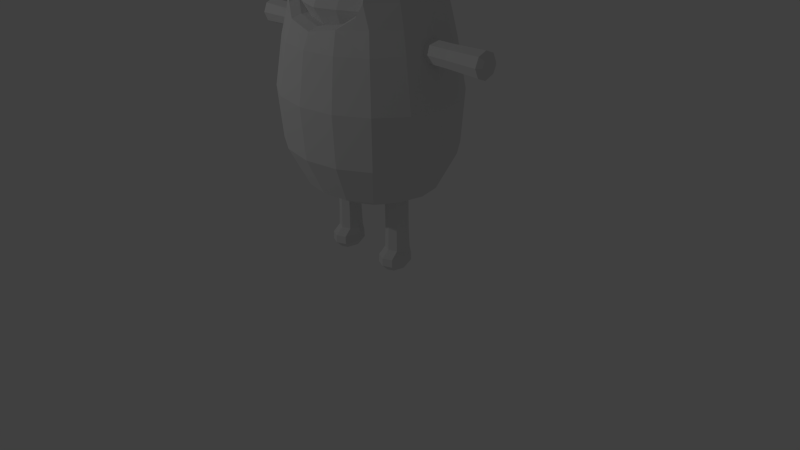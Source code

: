 # Source: player-2.blend  (saved by Blender 2.76.0; exported with 4.5.12 LTS)
import bpy
from mathutils import Matrix  # noqa: F401  (used for matrix-valued properties, if any)

bpy.ops.wm.read_factory_settings(use_empty=True)
scene = bpy.context.scene
scene.name = 'Scene'

# ---- collections
col_collection_1 = bpy.data.collections.new('Collection 1'); scene.collection.children.link(col_collection_1)
col_collection_10 = bpy.data.collections.new('Collection 10'); scene.collection.children.link(col_collection_10)

# ---- materials (node trees are filled in below, after node groups)
mat_player_face_mat = bpy.data.materials.new('Player-Face-Mat')
mat_player_face_mat.alpha_threshold = 0.0
mat_player_face_mat.use_transparent_shadow = False
mat_player_face_mat.roughness = 0.5
mat_player_face_mat.specular_intensity = 0.0
mat_player_body_mat = bpy.data.materials.new('Player-Body-Mat')
mat_player_body_mat.alpha_threshold = 0.0
mat_player_body_mat.use_transparent_shadow = False
mat_player_body_mat.roughness = 0.5
mat_player_body_mat.specular_intensity = 0.0
mat_player_body_mat.line_color = (0.0, 0.0, 0.0, 1.0)

# ---- material node trees

# ---- world
world_world = bpy.data.worlds.new('World'); scene.world = world_world
world_world.color = (0.05088, 0.05088, 0.05088)
world_world.use_sun_shadow = False
world_world.sun_shadow_jitter_overblur = 0.0
world_world.cycles.sampling_method = 'MANUAL'
world_world.cycles.sample_map_resolution = 256

# ---- cameras
cam_camera = bpy.data.cameras.new('Camera')
cam_camera.clip_end = 100.0
cam_camera.lens = 35.0
cam_camera.sensor_width = 32.0
cam_camera.sensor_height = 18.0
cam_camera.ortho_scale = 7.314
cam_camera.dof.focus_distance = 0.0
cam_camera.dof.aperture_fstop = 128.0

# ---- lights
light_lamp = bpy.data.lights.new('Lamp', 'POINT')
light_lamp.transmission_factor = 0.0
light_lamp.cutoff_distance = 30.0
light_lamp.energy = 100.0
light_lamp.shadow_buffer_clip_start = 1.001
light_lamp.shadow_soft_size = 0.1
light_lamp.shadow_maximum_resolution = 0.006
light_lamp.use_absolute_resolution = True
light_lamp.cycles.use_multiple_importance_sampling = False

# ---- meshes
me_cube = bpy.data.meshes.new('Cube')
me_cube.from_pydata([(-0.2781, -0.05047, 4.461), (-0.5139, -0.05047, 4.265), (-0.6715, -0.05047, 4.005), (-0.7032, -0.05158, 3.684), (-0.6715, -0.05047, 3.299), (-0.5499, -0.04923, 3.104), (-0.2781, -0.05047, 2.986), (-0.257, 0.0286, 4.461), (-0.4748, 0.129, 4.265), (-0.6204, 0.196, 4.005), (-0.6497, 0.1695, 3.684), (-0.6204, 0.1333, 3.324), (-0.5081, 0.114, 3.132), (-0.257, 0.09566, 3.019), (-0.1967, 0.129, 4.461), (-0.3928, 0.3144, 4.265), (-0.5133, 0.4383, 4.005), (-0.5375, 0.4463, 3.684), (-0.5133, 0.3756, 3.342), (-0.4205, 0.2858, 3.149), (-0.1967, 0.196, 3.05), (6.131e-06, -0.2577, 2.897), (-0.1064, 0.196, 4.461), (-0.2126, 0.4383, 4.265), (-0.2778, 0.6002, 4.005), (-0.2909, 0.6313, 3.684), (-0.2778, 0.5375, 3.342), (-0.2278, 0.4005, 3.149), (-0.09903, 0.2432, 3.075), (1.445e-08, 0.2196, 4.461), (6.128e-08, 0.4818, 4.265), (1.081e-07, 0.657, 4.005), (9.411e-08, 0.6962, 3.684), (1.081e-07, 0.5943, 3.342), (-0.0005001, 0.4408, 3.149), (6.196e-06, 0.2866, 3.074), (0.1064, 0.196, 4.461), (0.2126, 0.4383, 4.265), (0.2778, 0.6002, 4.005), (0.2909, 0.6313, 3.684), (0.2778, 0.5375, 3.342), (0.2268, 0.4005, 3.149), (0.1064, 0.2631, 3.074), (6.044e-06, -0.08977, 4.53), (0.1967, 0.129, 4.461), (0.3928, 0.3144, 4.265), (0.5133, 0.4383, 4.005), (0.5375, 0.4463, 3.684), (0.5133, 0.3756, 3.342), (0.4195, 0.2858, 3.149), (0.1967, 0.196, 3.05), (0.257, 0.0286, 4.461), (0.4748, 0.129, 4.265), (0.6204, 0.196, 4.005), (0.6497, 0.1695, 3.684), (0.6204, 0.1333, 3.324), (0.5072, 0.114, 3.132), (0.257, 0.09566, 3.019), (0.2782, -0.05047, 4.461), (0.514, -0.05047, 4.265), (0.6715, -0.05047, 4.005), (0.7032, -0.05158, 3.684), (0.6715, -0.05047, 3.299), (0.549, -0.04923, 3.104), (0.2782, -0.05047, 2.986), (0.257, -0.1688, 4.461), (0.4748, -0.2692, 4.265), (0.6204, -0.2818, 4.005), (0.6497, -0.3163, 3.684), (0.6204, -0.3362, 3.287), (0.5072, -0.2915, 3.088), (0.257, -0.2085, 2.96), (0.1967, -0.2692, 4.461), (0.3928, -0.4546, 4.265), (0.5133, -0.524, 4.005), (0.5375, -0.5313, 3.684), (0.5133, -0.5515, 3.275), (0.4195, -0.4632, 3.065), (0.2126, -0.3089, 2.942), (0.1151, -0.3362, 4.461), (0.2126, -0.5785, 4.265), (0.2778, -0.7054, 4.005), (0.2909, -0.6972, 3.684), (0.2778, -0.6726, 3.275), (0.2268, -0.5779, 3.065), (0.1151, -0.4262, 2.942), (-7.921e-08, -0.3598, 4.461), (-2.665e-07, -0.622, 4.265), (-2.899e-07, -0.7622, 4.005), (-3.508e-07, -0.7622, 3.684), (-2.899e-07, -0.7578, 3.275), (-0.0005005, -0.6182, 3.065), (-1.495e-07, -0.4498, 2.942), (-0.1151, -0.3362, 4.461), (-0.2126, -0.5785, 4.265), (-0.2778, -0.7054, 4.005), (-0.2909, -0.6972, 3.684), (-0.2778, -0.6726, 3.275), (-0.2278, -0.5779, 3.065), (-0.1151, -0.4262, 2.942), (-0.1967, -0.2692, 4.461), (-0.3928, -0.4546, 4.265), (-0.5133, -0.524, 4.005), (-0.5375, -0.5313, 3.684), (-0.5133, -0.5515, 3.275), (-0.4205, -0.4632, 3.065), (-0.2126, -0.3089, 2.942), (-0.257, -0.1688, 4.461), (-0.4748, -0.2692, 4.265), (-0.6204, -0.2818, 4.005), (-0.6497, -0.3163, 3.684), (-0.6204, -0.3362, 3.287), (-0.5081, -0.2915, 3.088), (-0.257, -0.2085, 2.96), (-0.6952, -0.01753, 3.409), (-0.6423, 0.1688, 3.422), (-0.5314, 0.4112, 3.431), (-0.2876, 0.5731, 3.431), (1.037e-07, 0.6299, 3.431), (0.2876, 0.5731, 3.431), (0.5314, 0.4112, 3.431), (0.6423, 0.1688, 3.422), (0.6953, -0.01753, 3.409), (0.6647, -0.2752, 3.403), (0.5651, -0.4765, 3.397), (0.2876, -0.6291, 3.397), (-3.222e-07, -0.6996, 3.397), (-0.2876, -0.6291, 3.397), (-0.5651, -0.4765, 3.397), (-0.6647, -0.2752, 3.403), (-0.339, -0.04042, 4.685), (-0.6264, -0.04042, 4.533), (-0.834, -0.04041, 4.09), (-0.8858, 0.009386, 3.565), (-1.142, 0.01587, 1.577), (-0.8739, 0.01587, 1.093), (-0.473, 0.01587, 0.9019), (-0.3132, 0.0784, 4.685), (-0.5787, 0.1791, 4.533), (-0.7705, 0.2519, 4.09), (-0.8184, 0.3168, 3.565), (-1.055, 0.3952, 1.577), (-0.8074, 0.3062, 1.093), (-0.437, 0.173, 0.9019), (-0.2397, 0.1791, 4.685), (-0.4429, 0.3653, 4.533), (-0.5897, 0.4997, 4.09), (-0.6264, 0.5774, 3.565), (-0.8074, 0.7168, 1.577), (-0.6179, 0.5523, 1.093), (-0.3344, 0.3062, 0.9019), (1.954e-07, 0.01587, 0.8298), (-0.1297, 0.2464, 4.685), (-0.2397, 0.4896, 4.533), (-0.3192, 0.6653, 4.09), (-0.339, 0.7516, 3.565), (-0.437, 0.9317, 1.577), (-0.3344, 0.7168, 1.093), (-0.181, 0.3952, 0.9019), (2.201e-07, 0.2701, 4.685), (2.729e-07, 0.5333, 4.533), (3.292e-07, 0.7235, 4.09), (3.257e-07, 0.8127, 3.565), (3.796e-07, 1.007, 1.577), (3.059e-07, 0.7745, 1.093), (3.059e-07, 0.4265, 0.9019), (0.1297, 0.2464, 4.685), (0.2397, 0.4896, 4.533), (0.3192, 0.6653, 4.09), (0.339, 0.7516, 3.565), (0.437, 0.9317, 1.577), (0.3344, 0.7168, 1.093), (0.181, 0.3952, 0.9019), (8.81e-08, -0.04042, 4.772), (0.2397, 0.1791, 4.685), (0.4429, 0.3653, 4.533), (0.5897, 0.4997, 4.09), (0.6264, 0.5774, 3.565), (0.8074, 0.7168, 1.577), (0.6179, 0.5523, 1.093), (0.3344, 0.3062, 0.9019), (0.3132, 0.0784, 4.685), (0.5787, 0.1791, 4.533), (0.7705, 0.2519, 4.09), (0.8184, 0.3168, 3.565), (1.055, 0.3952, 1.577), (0.8074, 0.3062, 1.093), (0.437, 0.173, 0.9019), (0.339, -0.04042, 4.685), (0.6264, -0.04042, 4.533), (0.834, -0.04041, 4.09), (0.8858, 0.009386, 3.565), (1.142, 0.01587, 1.577), (0.8739, 0.01587, 1.093), (0.473, 0.01587, 0.9019), (0.3132, -0.1592, 4.685), (0.5787, -0.26, 4.533), (0.7705, -0.3327, 4.09), (0.8184, -0.298, 3.565), (1.055, -0.3635, 1.577), (0.8074, -0.2745, 1.093), (0.437, -0.1413, 0.9019), (0.2397, -0.26, 4.685), (0.4429, -0.4461, 4.533), (0.5897, -0.5805, 4.09), (0.6264, -0.5587, 3.565), (0.8074, -0.685, 1.577), (0.6179, -0.5206, 1.093), (0.3344, -0.2745, 0.9019), (0.1297, -0.3273, 4.685), (0.2397, -0.5705, 4.533), (-0.662, 0.6119, 3.38), (0.437, -0.8999, 1.577), (0.3344, -0.685, 1.093), (0.181, -0.3635, 0.9019), (1.145e-07, -0.3509, 4.685), (-9.67e-08, -0.6141, 4.533), (-0.865, 0.3337, 3.38), (-2.466e-07, -0.9754, 1.577), (-2.098e-07, -0.7428, 1.093), (-2.56e-08, -0.3947, 0.9019), (-0.1297, -0.3273, 4.685), (-0.2397, -0.5705, 4.533), (-0.9363, 0.01898, 3.38), (-0.437, -0.8999, 1.577), (-0.3344, -0.685, 1.093), (-0.181, -0.3635, 0.9019), (-0.2397, -0.26, 4.685), (-0.4429, -0.4461, 4.533), (-0.5897, -0.5516, 4.09), (-0.6264, -0.5587, 3.565), (-0.8074, -0.685, 1.577), (-0.6179, -0.5206, 1.093), (-0.3344, -0.2745, 0.9019), (-0.3132, -0.1592, 4.685), (-0.5787, -0.26, 4.533), (-0.7705, -0.3327, 4.09), (-0.8184, -0.298, 3.565), (-1.055, -0.3635, 1.577), (-0.8074, -0.2745, 1.093), (-0.437, -0.1413, 0.9019), (-1.195, 0.01587, 2.226), (-1.104, 0.413, 2.226), (-0.8452, 0.7496, 2.226), (-0.4574, 0.9745, 2.226), (3.931e-07, 1.054, 2.226), (0.4574, 0.9745, 2.226), (0.8452, 0.7496, 2.226), (1.104, 0.413, 2.226), (1.195, 0.01587, 2.226), (1.104, -0.3812, 2.226), (0.8452, -0.7179, 2.226), (0.4574, -0.9428, 2.226), (-2.87e-07, -1.022, 2.226), (-0.4574, -0.9428, 2.226), (-0.8452, -0.7179, 2.226), (-1.104, -0.3812, 2.226), (-1.084, 0.01587, 2.841), (-1.001, 0.3758, 2.841), (-0.7662, 0.681, 2.841), (-0.4146, 0.8849, 2.841), (3.687e-07, 0.9565, 2.841), (0.4146, 0.8849, 2.841), (0.7662, 0.681, 2.841), (1.001, 0.3758, 2.841), (1.084, 0.01587, 2.841), (1.001, -0.3441, 2.841), (0.7662, -0.6493, 2.841), (0.4146, -0.8532, 2.841), (-2.584e-07, -0.9248, 2.841), (-0.4146, -0.8532, 2.841), (-0.7662, -0.6492, 2.841), (-1.001, -0.3441, 2.841), (-1.008, 0.0252, 3.114), (-0.931, 0.3633, 3.114), (-0.7125, 0.6499, 3.114), (-0.3856, 0.8414, 3.114), (3.508e-07, 0.9086, 3.114), (0.3856, 0.8414, 3.114), (0.7125, 0.6499, 3.114), (0.931, 0.3633, 3.114), (1.008, 0.0252, 3.114), (0.931, -0.3129, 3.114), (0.7125, -0.5995, 3.114), (0.3776, -0.7755, 3.099), (-2.31e-07, -0.8407, 3.027), (-0.3776, -0.7755, 3.099), (-0.7125, -0.5995, 3.114), (-0.931, -0.3129, 3.114), (-0.7662, -0.04042, 4.349), (-0.7079, 0.2281, 4.349), (-0.5418, 0.4558, 4.349), (-0.2932, 0.6079, 4.349), (3.09e-07, 0.6614, 4.349), (0.2932, 0.6079, 4.349), (0.5418, 0.4558, 4.349), (0.7079, 0.2281, 4.349), (0.7662, -0.04042, 4.349), (0.7079, -0.309, 4.349), (0.5418, -0.5366, 4.349), (0.2932, -0.6888, 4.349), (-1.258e-07, -0.7583, 4.347), (-0.2932, -0.6888, 4.349), (-0.5418, -0.5366, 4.349), (-0.7079, -0.309, 4.349), (-0.8515, -0.01658, 3.828), (-0.7867, 0.2789, 3.828), (-0.6021, 0.5295, 3.828), (-0.3259, 0.6969, 3.828), (3.257e-07, 0.7556, 3.828), (0.3259, 0.6969, 3.828), (0.6021, 0.5295, 3.828), (0.7867, 0.2789, 3.828), (0.8515, -0.01658, 3.828), (0.7867, -0.3121, 3.828), (0.6021, -0.5626, 3.828), (-0.6021, -0.5626, 3.828), (-0.7867, -0.3121, 3.828), (-0.3583, 0.7978, 3.38), (3.367e-07, 0.8631, 3.38), (0.3583, 0.7978, 3.38), (0.662, 0.6119, 3.38), (0.865, 0.3337, 3.38), (0.9363, 0.01898, 3.38), (0.865, -0.2963, 3.38), (0.625, -0.6009, 3.38), (-0.625, -0.6009, 3.38), (-0.865, -0.2963, 3.38), (-0.5674, -0.6567, 3.236), (0.5669, -0.6573, 3.236), (0.3171, -0.7545, 4.079), (-1.139e-07, -0.8219, 4.077), (-0.3171, -0.7545, 4.079), (0.3175, -0.7697, 3.828), (-1.092e-07, -0.8358, 3.828), (-0.3175, -0.7697, 3.828), (0.5888, -0.4497, 3.572), (-0.5888, -0.4497, 3.572), (0.355, -0.6535, 3.134), (-2.394e-06, -0.7148, 3.066), (-0.355, -0.6535, 3.134), (0.566, -0.4534, 3.819), (-0.566, -0.4534, 3.819), (0.5875, -0.4893, 3.398), (-0.5875, -0.4893, 3.398), (-0.5335, -0.5418, 3.262), (0.533, -0.5424, 3.262), (0.2985, -0.6481, 3.819), (-2.28e-06, -0.7102, 3.819), (-0.2985, -0.6481, 3.819), (0.5888, -0.263, 3.572), (-0.5888, -0.263, 3.572), (0.355, -0.4668, 3.134), (-2.394e-06, -0.5281, 3.066), (-0.355, -0.4668, 3.134), (0.566, -0.2667, 3.819), (-0.566, -0.2667, 3.819), (0.5875, -0.3026, 3.398), (-0.5875, -0.3026, 3.398), (-0.5335, -0.3551, 3.262), (0.533, -0.3557, 3.262), (0.2985, -0.4614, 3.819), (-2.28e-06, -0.5235, 3.819), (-0.2985, -0.4614, 3.819), (0.7586, 0.1421, 2.845), (0.7586, 0.1005, 2.945), (0.7586, 9.686e-08, 2.987), (0.7586, -0.1005, 2.945), (0.7586, -0.1421, 2.845), (0.7586, -0.1005, 2.745), (0.7586, 9.686e-08, 2.703), (0.7586, 0.1005, 2.745), (1.176, 0.1421, 2.845), (1.176, 0.1005, 2.945), (1.176, 9.686e-08, 2.987), (1.176, -0.1005, 2.945), (1.176, -0.1421, 2.845), (1.176, -0.1005, 2.745), (1.176, 9.686e-08, 2.703), (1.176, 0.1005, 2.745), (1.236, 0.1421, 2.845), (1.236, 0.1005, 2.945), (1.236, 9.686e-08, 2.987), (1.236, -0.1005, 2.945), (1.236, -0.1421, 2.845), (1.236, -0.1005, 2.745), (1.236, 9.686e-08, 2.703), (1.236, 0.1005, 2.745), (1.291, 0.1421, 2.845), (1.291, 0.1005, 2.945), (1.291, 9.686e-08, 2.987), (1.291, -0.1005, 2.945), (1.291, -0.1421, 2.845), (1.291, -0.1005, 2.745), (1.291, 9.686e-08, 2.703), (1.291, 0.1005, 2.745), (1.351, 0.1421, 2.845), (1.351, 0.1005, 2.945), (1.351, 9.686e-08, 2.987), (1.351, -0.1005, 2.945), (1.351, -0.1421, 2.845), (1.351, -0.1005, 2.745), (1.351, 9.686e-08, 2.703), (1.351, 0.1005, 2.745), (1.797, 0.1585, 2.845), (1.797, 0.112, 2.957), (1.797, -2.235e-08, 3.003), (1.797, -0.112, 2.957), (1.797, -0.1585, 2.845), (1.797, -0.112, 2.733), (1.797, -2.235e-08, 2.687), (1.797, 0.112, 2.733), (1.844, 0.1024, 2.845), (1.844, 0.07243, 2.917), (1.844, -2.235e-08, 2.947), (1.844, -0.07243, 2.917), (1.844, -0.1024, 2.845), (1.844, -0.07243, 2.773), (1.844, -2.235e-08, 2.743), (1.844, 0.07243, 2.773), (1.865, -2.235e-08, 2.845), (-0.7586, 0.1421, 2.845), (-0.7586, 0.1005, 2.945), (-0.7586, 9.686e-08, 2.987), (-0.7586, -0.1005, 2.945), (-0.7586, -0.1421, 2.845), (-0.7586, -0.1005, 2.745), (-0.7586, 9.686e-08, 2.703), (-0.7586, 0.1005, 2.745), (-1.176, 0.1421, 2.845), (-1.176, 0.1005, 2.945), (-1.176, 9.686e-08, 2.987), (-1.176, -0.1005, 2.945), (-1.176, -0.1421, 2.845), (-1.176, -0.1005, 2.745), (-1.176, 9.686e-08, 2.703), (-1.176, 0.1005, 2.745), (-1.236, 0.1421, 2.845), (-1.236, 0.1005, 2.945), (-1.236, 9.686e-08, 2.987), (-1.236, -0.1005, 2.945), (-1.236, -0.1421, 2.845), (-1.236, -0.1005, 2.745), (-1.236, 9.686e-08, 2.703), (-1.236, 0.1005, 2.745), (-1.291, 0.1421, 2.845), (-1.291, 0.1005, 2.945), (-1.291, 9.686e-08, 2.987), (-1.291, -0.1005, 2.945), (-1.291, -0.1421, 2.845), (-1.291, -0.1005, 2.745), (-1.291, 9.686e-08, 2.703), (-1.291, 0.1005, 2.745), (-1.351, 0.1421, 2.845), (-1.351, 0.1005, 2.945), (-1.351, 9.686e-08, 2.987), (-1.351, -0.1005, 2.945), (-1.351, -0.1421, 2.845), (-1.351, -0.1005, 2.745), (-1.351, 9.686e-08, 2.703), (-1.351, 0.1005, 2.745), (-1.797, 0.1585, 2.845), (-1.797, 0.112, 2.957), (-1.797, -2.235e-08, 3.003), (-1.797, -0.112, 2.957), (-1.797, -0.1585, 2.845), (-1.797, -0.112, 2.733), (-1.797, -2.235e-08, 2.687), (-1.797, 0.112, 2.733), (-1.844, 0.1024, 2.845), (-1.844, 0.07243, 2.917), (-1.844, -2.235e-08, 2.947), (-1.844, -0.07243, 2.917), (-1.844, -0.1024, 2.845), (-1.844, -0.07243, 2.773), (-1.844, -2.235e-08, 2.743), (-1.844, 0.07243, 2.773), (-1.865, -2.235e-08, 2.845), (0.4393, 0.1512, 1.497), (0.3388, 0.1096, 1.497), (0.2972, 0.009138, 1.497), (0.3388, -0.09133, 1.497), (0.4393, -0.1329, 1.497), (0.5398, -0.09133, 1.497), (0.5814, 0.009138, 1.497), (0.5398, 0.1096, 1.497), (0.4393, 0.1512, 0.7136), (0.3388, 0.1096, 0.7136), (0.2972, 0.009138, 0.7136), (0.3388, -0.09133, 0.7136), (0.4393, -0.1329, 0.7136), (0.5398, -0.09133, 0.7136), (0.5814, 0.009138, 0.7136), (0.5398, 0.1096, 0.7136), (0.4393, 0.1512, 0.6539), (0.3388, 0.1096, 0.6539), (0.2972, 0.009138, 0.6539), (0.3388, -0.09133, 0.6539), (0.4393, -0.1329, 0.6539), (0.5398, -0.09133, 0.6539), (0.5814, 0.009138, 0.6539), (0.5398, 0.1096, 0.6539), (0.4393, 0.1512, 0.5987), (0.3388, 0.1096, 0.5987), (0.2972, 0.009138, 0.5987), (0.3388, -0.09133, 0.5987), (0.4393, -0.1329, 0.5987), (0.5398, -0.09133, 0.5987), (0.5814, 0.009138, 0.5987), (0.5398, 0.1096, 0.5987), (0.4393, 0.1512, 0.539), (0.3388, 0.1096, 0.539), (0.2972, 0.009138, 0.539), (0.3388, -0.09133, 0.539), (0.4393, -0.1329, 0.539), (0.5398, -0.09133, 0.539), (0.5814, 0.009138, 0.539), (0.5398, 0.1096, 0.539), (0.4393, 0.1794, 0.09644), (0.3189, 0.1296, 0.09644), (0.269, 0.009138, 0.09644), (0.3189, -0.1933, 0.09644), (0.4393, -0.2432, 0.09644), (0.5597, -0.1933, 0.09644), (0.6096, 0.009138, 0.09644), (0.5597, 0.1296, 0.09644), (0.4393, 0.1192, 0.0157), (0.3615, 0.08699, 0.0157), (0.3292, 0.009138, 0.0157), (0.3615, -0.13, 0.0157), (0.4393, -0.1622, 0.0157), (0.5171, -0.13, 0.0157), (0.5494, 0.009138, 0.0157), (0.5171, 0.08699, 0.0157), (0.4393, 0.009138, 0.006353), (0.4393, -0.2401, 0.1974), (0.3217, -0.1913, 0.1974), (0.273, 0.01138, 0.1974), (0.3217, 0.129, 0.1974), (0.5569, 0.129, 0.1974), (0.6056, 0.01138, 0.1974), (0.5569, -0.1913, 0.1974), (0.4393, 0.1777, 0.1974), (0.3322, -0.09801, 0.2819), (0.3322, 0.1163, 0.2819), (0.5908, 0.009138, 0.2819), (0.4393, 0.1607, 0.2819), (0.4393, -0.1424, 0.2819), (0.2878, 0.009138, 0.2819), (0.5464, 0.1163, 0.2819), (0.5464, -0.09801, 0.2819), (-0.4393, 0.1512, 1.497), (-0.5398, 0.1096, 1.497), (-0.5814, 0.009138, 1.497), (-0.5398, -0.09133, 1.497), (-0.4393, -0.1329, 1.497), (-0.3388, -0.09133, 1.497), (-0.2972, 0.009138, 1.497), (-0.3388, 0.1096, 1.497), (-0.4393, 0.1512, 0.7136), (-0.5398, 0.1096, 0.7136), (-0.5814, 0.009138, 0.7136), (-0.5398, -0.09133, 0.7136), (-0.4393, -0.1329, 0.7136), (-0.3388, -0.09133, 0.7136), (-0.2972, 0.009138, 0.7136), (-0.3388, 0.1096, 0.7136), (-0.4393, 0.1512, 0.6539), (-0.5398, 0.1096, 0.6539), (-0.5814, 0.009138, 0.6539), (-0.5398, -0.09133, 0.6539), (-0.4393, -0.1329, 0.6539), (-0.3388, -0.09133, 0.6539), (-0.2972, 0.009138, 0.6539), (-0.3388, 0.1096, 0.6539), (-0.4393, 0.1512, 0.5987), (-0.5398, 0.1096, 0.5987), (-0.5814, 0.009138, 0.5987), (-0.5398, -0.09133, 0.5987), (-0.4393, -0.1329, 0.5987), (-0.3388, -0.09133, 0.5987), (-0.2972, 0.009138, 0.5987), (-0.3388, 0.1096, 0.5987), (-0.4393, 0.1512, 0.539), (-0.5398, 0.1096, 0.539), (-0.5814, 0.009138, 0.539), (-0.5398, -0.09133, 0.539), (-0.4393, -0.1329, 0.539), (-0.3388, -0.09133, 0.539), (-0.2972, 0.009138, 0.539), (-0.3388, 0.1096, 0.539), (-0.4393, 0.1794, 0.09644), (-0.5597, 0.1296, 0.09644), (-0.6096, 0.009138, 0.09644), (-0.5597, -0.1933, 0.09644), (-0.4393, -0.2432, 0.09644), (-0.3189, -0.1933, 0.09644), (-0.269, 0.009138, 0.09644), (-0.3189, 0.1296, 0.09644), (-0.4393, 0.1192, 0.0157), (-0.5171, 0.08699, 0.0157), (-0.5494, 0.009138, 0.0157), (-0.5171, -0.13, 0.0157), (-0.4393, -0.1622, 0.0157), (-0.3615, -0.13, 0.0157), (-0.3292, 0.009138, 0.0157), (-0.3615, 0.08699, 0.0157), (-0.4393, 0.009138, 0.006353), (-0.4393, -0.2401, 0.1974), (-0.5569, -0.1913, 0.1974), (-0.6056, 0.01138, 0.1974), (-0.5569, 0.129, 0.1974), (-0.3217, 0.129, 0.1974), (-0.273, 0.01138, 0.1974), (-0.3217, -0.1913, 0.1974), (-0.4393, 0.1777, 0.1974), (-0.5464, -0.09801, 0.2819), (-0.5464, 0.1163, 0.2819), (-0.2878, 0.009138, 0.2819), (-0.4393, 0.1607, 0.2819), (-0.4393, -0.1424, 0.2819), (-0.5908, 0.009138, 0.2819), (-0.3322, 0.1163, 0.2819), (-0.3322, -0.09801, 0.2819), (0.4231, -0.1371, 4.594), (0.3504, -0.1185, 4.594), (0.3504, 0.005156, 4.594), (0.4231, 0.06946, 4.594), (0.4575, -0.1371, 4.677), (0.4061, -0.1185, 4.728), (0.4061, 0.005156, 4.728), (0.4575, 0.06946, 4.677), (0.5406, -0.1371, 4.711), (0.5406, -0.1185, 4.784), (0.5406, 0.005156, 4.784), (0.5406, 0.06946, 4.711), (0.6237, -0.1371, 4.677), (0.6751, -0.1185, 4.728), (0.6751, 0.005156, 4.728), (0.6237, 0.06946, 4.677), (0.5406, 0.1052, 4.594), (0.6582, -0.1371, 4.594), (0.7308, -0.1185, 4.594), (0.7308, 0.005156, 4.594), (0.6582, 0.06946, 4.594), (0.6237, -0.1371, 4.511), (0.6751, -0.1185, 4.459), (0.6751, 0.005156, 4.459), (0.6237, 0.06946, 4.511), (0.5406, -0.1371, 4.476), (0.5406, -0.1185, 4.404), (0.5406, 0.005156, 4.404), (0.5406, 0.06946, 4.476), (0.5406, -0.09026, 4.594), (0.4575, -0.1371, 4.511), (0.4061, -0.1185, 4.459), (0.4061, 0.005156, 4.459), (0.4575, 0.06946, 4.511), (-0.6582, -0.1371, 4.594), (-0.7308, -0.1185, 4.594), (-0.7308, 0.005156, 4.594), (-0.6582, 0.06946, 4.594), (-0.6237, -0.1371, 4.677), (-0.6751, -0.1185, 4.728), (-0.6751, 0.005156, 4.728), (-0.6237, 0.06946, 4.677), (-0.5406, -0.1371, 4.711), (-0.5406, -0.1185, 4.784), (-0.5406, 0.005156, 4.784), (-0.5406, 0.06946, 4.711), (-0.4575, -0.1371, 4.677), (-0.4061, -0.1185, 4.728), (-0.4061, 0.005156, 4.728), (-0.4575, 0.06946, 4.677), (-0.5406, 0.1052, 4.594), (-0.4231, -0.1371, 4.594), (-0.3504, -0.1185, 4.594), (-0.3504, 0.005156, 4.594), (-0.4231, 0.06946, 4.594), (-0.4575, -0.1371, 4.511), (-0.4061, -0.1185, 4.459), (-0.4061, 0.005156, 4.459), (-0.4575, 0.06946, 4.511), (-0.5406, -0.1371, 4.476), (-0.5406, -0.1185, 4.404), (-0.5406, 0.005156, 4.404), (-0.5406, 0.06946, 4.476), (-0.5406, -0.09026, 4.594), (-0.6237, -0.1371, 4.511), (-0.6751, -0.1185, 4.459), (-0.6751, 0.005156, 4.459), (-0.6237, 0.06946, 4.511), (-0.1581, 0.6383, 1.266), (-0.2557, 0.7334, 1.171), (-0.2557, 0.8509, 1.053), (-0.1581, 0.9459, 0.9582), (-0.1118, 0.7173, 1.345), (-0.1808, 0.8612, 1.299), (-0.1808, 0.9787, 1.181), (-0.1118, 1.025, 1.037), (-2.384e-07, 0.75, 1.378), (-2.384e-07, 0.9142, 1.352), (-2.384e-07, 1.032, 1.234), (-2.384e-07, 1.058, 1.07), (0.1118, 0.7173, 1.345), (0.1808, 0.8612, 1.299), (0.1808, 0.9787, 1.181), (0.1118, 1.025, 1.037), (-2.384e-07, 0.9823, 0.9219), (0.1581, 0.6383, 1.266), (0.2557, 0.7334, 1.171), (0.2557, 0.8509, 1.053), (0.1581, 0.9459, 0.9582), (0.1118, 0.5593, 1.187), (0.1808, 0.6055, 1.043), (0.1808, 0.723, 0.9254), (0.1118, 0.8669, 0.8792), (-2.384e-07, 0.5265, 1.154), (-2.384e-07, 0.5525, 0.9899), (-2.384e-07, 0.67, 0.8724), (-2.384e-07, 0.8342, 0.8464), (-2.384e-07, 0.602, 1.302), (-0.1118, 0.5593, 1.187), (-0.1808, 0.6055, 1.043), (-0.1808, 0.723, 0.9254), (-0.1118, 0.8669, 0.8792)], [], [(6, 5, 12, 13), (114, 3, 10, 115), (2, 1, 8, 9), (5, 4, 11, 12), (3, 2, 9, 10), (1, 0, 7, 8), (9, 8, 15, 16), (12, 11, 18, 19), (10, 9, 16, 17), (8, 7, 14, 15), (13, 12, 19, 20), (115, 10, 17, 116), (19, 18, 26, 27), (17, 16, 24, 25), (15, 14, 22, 23), (20, 19, 27, 28), (116, 17, 25, 117), (16, 15, 23, 24), (23, 22, 29, 30), (28, 27, 34, 35), (117, 25, 32, 118), (24, 23, 30, 31), (27, 26, 33, 34), (25, 24, 31, 32), (35, 34, 41, 42), (118, 32, 39, 119), (31, 30, 37, 38), (34, 33, 40, 41), (32, 31, 38, 39), (30, 29, 36, 37), (41, 40, 48, 49), (39, 38, 46, 47), (37, 36, 44, 45), (42, 41, 49, 50), (119, 39, 47, 120), (38, 37, 45, 46), (49, 48, 55, 56), (47, 46, 53, 54), (45, 44, 51, 52), (50, 49, 56, 57), (120, 47, 54, 121), (46, 45, 52, 53), (57, 56, 63, 64), (121, 54, 61, 122), (53, 52, 59, 60), (56, 55, 62, 63), (54, 53, 60, 61), (52, 51, 58, 59), (122, 61, 68, 123), (60, 59, 66, 67), (63, 62, 69, 70), (61, 60, 67, 68), (59, 58, 65, 66), (64, 63, 70, 71), (70, 69, 76, 77), (68, 67, 74, 75), (66, 65, 72, 73), (71, 70, 77, 78), (123, 68, 75, 124), (67, 66, 73, 74), (75, 74, 81, 82), (73, 72, 79, 80), (78, 77, 84, 85), (124, 75, 82, 125), (74, 73, 80, 81), (77, 76, 83, 84), (85, 84, 91, 92), (125, 82, 89, 126), (81, 80, 87, 88), (84, 83, 90, 91), (82, 81, 88, 89), (80, 79, 86, 87), (88, 87, 94, 95), (91, 90, 97, 98), (89, 88, 95, 96), (87, 86, 93, 94), (92, 91, 98, 99), (126, 89, 96, 127), (98, 97, 104, 105), (96, 95, 102, 103), (94, 93, 100, 101), (99, 98, 105, 106), (127, 96, 103, 128), (95, 94, 101, 102), (101, 100, 107, 108), (106, 105, 112, 113), (128, 103, 110, 129), (102, 101, 108, 109), (105, 104, 111, 112), (103, 102, 109, 110), (0, 43, 7), (21, 6, 13), (7, 43, 14), (21, 13, 20), (21, 20, 28), (14, 43, 22), (22, 43, 29), (21, 28, 35), (29, 43, 36), (21, 35, 42), (36, 43, 44), (21, 42, 50), (44, 43, 51), (21, 50, 57), (51, 43, 58), (21, 57, 64), (58, 43, 65), (21, 64, 71), (21, 71, 78), (65, 43, 72), (72, 43, 79), (21, 78, 85), (79, 43, 86), (21, 85, 92), (86, 43, 93), (21, 92, 99), (21, 99, 106), (93, 43, 100), (100, 43, 107), (21, 106, 113), (113, 112, 5, 6), (129, 110, 3, 114), (109, 108, 1, 2), (107, 43, 0), (21, 113, 6), (112, 111, 4, 5), (110, 109, 2, 3), (108, 107, 0, 1), (111, 129, 114, 4), (104, 128, 129, 111), (97, 127, 128, 104), (90, 126, 127, 97), (83, 125, 126, 90), (76, 124, 125, 83), (69, 123, 124, 76), (62, 122, 123, 69), (55, 121, 122, 62), (48, 120, 121, 55), (40, 119, 120, 48), (33, 118, 119, 40), (26, 117, 118, 33), (18, 116, 117, 26), (11, 115, 116, 18), (4, 114, 115, 11), (305, 132, 139, 306), (131, 130, 137, 138), (136, 135, 142, 143), (223, 133, 140, 217), (289, 131, 138, 290), (135, 134, 141, 142), (143, 142, 149, 150), (217, 140, 147, 211), (290, 138, 145, 291), (142, 141, 148, 149), (306, 139, 146, 307), (138, 137, 144, 145), (149, 148, 156, 157), (307, 146, 154, 308), (145, 144, 152, 153), (150, 149, 157, 158), (211, 147, 155, 318), (291, 145, 153, 292), (157, 156, 163, 164), (308, 154, 161, 309), (153, 152, 159, 160), (158, 157, 164, 165), (318, 155, 162, 319), (292, 153, 160, 293), (165, 164, 171, 172), (319, 162, 169, 320), (293, 160, 167, 294), (164, 163, 170, 171), (309, 161, 168, 310), (160, 159, 166, 167), (320, 169, 177, 321), (294, 167, 175, 295), (171, 170, 178, 179), (310, 168, 176, 311), (167, 166, 174, 175), (172, 171, 179, 180), (179, 178, 185, 186), (311, 176, 183, 312), (175, 174, 181, 182), (180, 179, 186, 187), (321, 177, 184, 322), (295, 175, 182, 296), (312, 183, 190, 313), (182, 181, 188, 189), (187, 186, 193, 194), (322, 184, 191, 323), (296, 182, 189, 297), (186, 185, 192, 193), (194, 193, 200, 201), (323, 191, 198, 324), (297, 189, 196, 298), (193, 192, 199, 200), (313, 190, 197, 314), (189, 188, 195, 196), (298, 196, 203, 299), (200, 199, 206, 207), (314, 197, 204, 315), (196, 195, 202, 203), (201, 200, 207, 208), (324, 198, 205, 325), (207, 206, 212, 213), (203, 202, 209, 210), (208, 207, 213, 214), (299, 203, 210, 300), (210, 209, 215, 216), (214, 213, 219, 220), (300, 210, 216, 301), (213, 212, 218, 219), (220, 219, 225, 226), (301, 216, 222, 302), (219, 218, 224, 225), (283, 282, 324, 325), (216, 215, 221, 222), (225, 224, 231, 232), (281, 280, 322, 323), (222, 221, 227, 228), (226, 225, 232, 233), (302, 222, 228, 303), (232, 231, 238, 239), (316, 229, 236, 317), (228, 227, 234, 235), (233, 232, 239, 240), (326, 230, 237, 327), (303, 228, 235, 304), (130, 173, 137), (151, 136, 143), (137, 173, 144), (151, 143, 150), (144, 173, 152), (151, 150, 158), (152, 173, 159), (151, 158, 165), (159, 173, 166), (151, 165, 172), (166, 173, 174), (151, 172, 180), (151, 180, 187), (174, 173, 181), (181, 173, 188), (151, 187, 194), (188, 173, 195), (151, 194, 201), (195, 173, 202), (151, 201, 208), (151, 208, 214), (202, 173, 209), (209, 173, 215), (151, 214, 220), (215, 173, 221), (151, 220, 226), (221, 173, 227), (151, 226, 233), (227, 173, 234), (151, 233, 240), (240, 239, 135, 136), (327, 237, 133, 223), (304, 235, 131, 289), (234, 173, 130), (151, 240, 136), (239, 238, 134, 135), (317, 236, 132, 305), (235, 234, 130, 131), (238, 256, 241, 134), (231, 255, 256, 238), (224, 254, 255, 231), (218, 253, 254, 224), (212, 252, 253, 218), (206, 251, 252, 212), (199, 250, 251, 206), (192, 249, 250, 199), (185, 248, 249, 192), (178, 247, 248, 185), (170, 246, 247, 178), (163, 245, 246, 170), (156, 244, 245, 163), (148, 243, 244, 156), (141, 242, 243, 148), (134, 241, 242, 141), (256, 272, 257, 241), (255, 271, 272, 256), (254, 270, 271, 255), (253, 269, 270, 254), (252, 268, 269, 253), (251, 267, 268, 252), (250, 266, 267, 251), (249, 265, 266, 250), (248, 264, 265, 249), (247, 263, 264, 248), (246, 262, 263, 247), (245, 261, 262, 246), (244, 260, 261, 245), (243, 259, 260, 244), (242, 258, 259, 243), (241, 257, 258, 242), (272, 288, 273, 257), (271, 287, 288, 272), (270, 286, 287, 271), (269, 285, 286, 270), (268, 284, 285, 269), (267, 283, 284, 268), (266, 282, 283, 267), (265, 281, 282, 266), (264, 280, 281, 265), (263, 279, 280, 264), (262, 278, 279, 263), (261, 277, 278, 262), (260, 276, 277, 261), (259, 275, 276, 260), (258, 274, 275, 259), (257, 273, 274, 258), (236, 304, 289, 132), (229, 303, 304, 236), (279, 278, 320, 321), (277, 276, 318, 319), (275, 274, 217, 211), (273, 288, 327, 223), (197, 298, 299, 204), (190, 297, 298, 197), (183, 296, 297, 190), (176, 295, 296, 183), (168, 294, 295, 176), (161, 293, 294, 168), (154, 292, 293, 161), (146, 291, 292, 154), (139, 290, 291, 146), (132, 289, 290, 139), (237, 317, 305, 133), (230, 316, 317, 237), (198, 314, 315, 205), (191, 313, 314, 198), (184, 312, 313, 191), (177, 311, 312, 184), (169, 310, 311, 177), (162, 309, 310, 169), (155, 308, 309, 162), (147, 307, 308, 155), (140, 306, 307, 147), (133, 305, 306, 140), (286, 328, 287), (284, 283, 329), (325, 329, 283), (326, 287, 328), (288, 287, 326, 327), (274, 273, 223, 217), (276, 275, 211, 318), (278, 277, 319, 320), (280, 279, 321, 322), (282, 281, 323, 324), (300, 301, 331, 330), (302, 303, 229, 332), (301, 302, 332, 331), (299, 300, 330, 204), (330, 331, 334, 333), (331, 332, 335, 334), (204, 330, 333, 315), (332, 229, 316, 335), (335, 316, 342, 349), (286, 285, 339, 340), (285, 284, 338, 339), (334, 335, 349, 348), (333, 334, 348, 347), (205, 315, 341, 336), (326, 328, 345, 344), (316, 230, 337, 342), (325, 205, 336, 343), (328, 286, 340, 345), (230, 326, 344, 337), (284, 329, 346, 338), (329, 325, 343, 346), (315, 333, 347, 341), (338, 346, 360, 352), (336, 341, 355, 350), (344, 345, 359, 358), (342, 337, 351, 356), (346, 343, 357, 360), (340, 339, 353, 354), (348, 349, 363, 362), (339, 338, 352, 353), (347, 348, 362, 361), (343, 336, 350, 357), (341, 347, 361, 355), (337, 344, 358, 351), (349, 342, 356, 363), (345, 340, 354, 359), (365, 366, 374, 373), (379, 372, 380, 387), (370, 371, 379, 378), (368, 369, 377, 376), (366, 367, 375, 374), (364, 365, 373, 372), (371, 364, 372, 379), (369, 370, 378, 377), (367, 368, 376, 375), (382, 383, 391, 390), (377, 378, 386, 385), (375, 376, 384, 383), (373, 374, 382, 381), (378, 379, 387, 386), (376, 377, 385, 384), (374, 375, 383, 382), (372, 373, 381, 380), (394, 395, 403, 402), (380, 381, 389, 388), (387, 380, 388, 395), (385, 386, 394, 393), (383, 384, 392, 391), (381, 382, 390, 389), (386, 387, 395, 394), (384, 385, 393, 392), (399, 400, 408, 407), (392, 393, 401, 400), (390, 391, 399, 398), (388, 389, 397, 396), (395, 388, 396, 403), (393, 394, 402, 401), (391, 392, 400, 399), (389, 390, 398, 397), (411, 404, 412, 419), (397, 398, 406, 405), (402, 403, 411, 410), (400, 401, 409, 408), (398, 399, 407, 406), (396, 397, 405, 404), (403, 396, 404, 411), (401, 402, 410, 409), (409, 410, 418, 417), (407, 408, 416, 415), (405, 406, 414, 413), (410, 411, 419, 418), (408, 409, 417, 416), (406, 407, 415, 414), (404, 405, 413, 412), (416, 417, 420), (414, 415, 420), (412, 413, 420), (419, 412, 420), (417, 418, 420), (415, 416, 420), (413, 414, 420), (418, 419, 420), (422, 430, 431, 423), (436, 444, 437, 429), (427, 435, 436, 428), (425, 433, 434, 426), (423, 431, 432, 424), (421, 429, 430, 422), (428, 436, 429, 421), (426, 434, 435, 427), (424, 432, 433, 425), (439, 447, 448, 440), (434, 442, 443, 435), (432, 440, 441, 433), (430, 438, 439, 431), (435, 443, 444, 436), (433, 441, 442, 434), (431, 439, 440, 432), (429, 437, 438, 430), (451, 459, 460, 452), (437, 445, 446, 438), (444, 452, 445, 437), (442, 450, 451, 443), (440, 448, 449, 441), (438, 446, 447, 439), (443, 451, 452, 444), (441, 449, 450, 442), (456, 464, 465, 457), (449, 457, 458, 450), (447, 455, 456, 448), (445, 453, 454, 446), (452, 460, 453, 445), (450, 458, 459, 451), (448, 456, 457, 449), (446, 454, 455, 447), (468, 476, 469, 461), (454, 462, 463, 455), (459, 467, 468, 460), (457, 465, 466, 458), (455, 463, 464, 456), (453, 461, 462, 454), (460, 468, 461, 453), (458, 466, 467, 459), (466, 474, 475, 467), (464, 472, 473, 465), (462, 470, 471, 463), (467, 475, 476, 468), (465, 473, 474, 466), (463, 471, 472, 464), (461, 469, 470, 462), (473, 477, 474), (471, 477, 472), (469, 477, 470), (476, 477, 469), (474, 477, 475), (472, 477, 473), (470, 477, 471), (475, 477, 476), (479, 487, 488, 480), (493, 501, 494, 486), (484, 492, 493, 485), (482, 490, 491, 483), (480, 488, 489, 481), (478, 486, 487, 479), (485, 493, 486, 478), (483, 491, 492, 484), (481, 489, 490, 482), (496, 504, 505, 497), (491, 499, 500, 492), (489, 497, 498, 490), (487, 495, 496, 488), (492, 500, 501, 493), (490, 498, 499, 491), (488, 496, 497, 489), (486, 494, 495, 487), (508, 516, 517, 509), (494, 502, 503, 495), (501, 509, 502, 494), (499, 507, 508, 500), (497, 505, 506, 498), (495, 503, 504, 496), (500, 508, 509, 501), (498, 506, 507, 499), (536, 521, 522, 535), (506, 514, 515, 507), (504, 512, 513, 505), (502, 510, 511, 503), (509, 517, 510, 502), (507, 515, 516, 508), (505, 513, 514, 506), (503, 511, 512, 504), (525, 533, 526, 518), (538, 519, 520, 537), (540, 524, 525, 539), (535, 522, 523, 541), (537, 520, 521, 536), (542, 518, 519, 538), (539, 525, 518, 542), (541, 523, 524, 540), (523, 531, 532, 524), (521, 529, 530, 522), (519, 527, 528, 520), (524, 532, 533, 525), (522, 530, 531, 523), (520, 528, 529, 521), (518, 526, 527, 519), (530, 534, 531), (528, 534, 529), (526, 534, 527), (533, 534, 526), (531, 534, 532), (529, 534, 530), (527, 534, 528), (532, 534, 533), (550, 541, 540, 545), (549, 539, 542, 546), (546, 542, 538, 544), (548, 537, 536, 543), (547, 535, 541, 550), (545, 540, 539, 549), (544, 538, 537, 548), (543, 536, 535, 547), (513, 543, 547, 514), (511, 544, 548, 512), (516, 545, 549, 517), (514, 547, 550, 515), (512, 548, 543, 513), (510, 546, 544, 511), (517, 549, 546, 510), (515, 550, 545, 516), (552, 560, 561, 553), (566, 574, 567, 559), (557, 565, 566, 558), (555, 563, 564, 556), (553, 561, 562, 554), (551, 559, 560, 552), (558, 566, 559, 551), (556, 564, 565, 557), (554, 562, 563, 555), (569, 577, 578, 570), (564, 572, 573, 565), (562, 570, 571, 563), (560, 568, 569, 561), (565, 573, 574, 566), (563, 571, 572, 564), (561, 569, 570, 562), (559, 567, 568, 560), (581, 589, 590, 582), (567, 575, 576, 568), (574, 582, 575, 567), (572, 580, 581, 573), (570, 578, 579, 571), (568, 576, 577, 569), (573, 581, 582, 574), (571, 579, 580, 572), (609, 594, 595, 608), (579, 587, 588, 580), (577, 585, 586, 578), (575, 583, 584, 576), (582, 590, 583, 575), (580, 588, 589, 581), (578, 586, 587, 579), (576, 584, 585, 577), (598, 606, 599, 591), (611, 592, 593, 610), (613, 597, 598, 612), (608, 595, 596, 614), (610, 593, 594, 609), (615, 591, 592, 611), (612, 598, 591, 615), (614, 596, 597, 613), (596, 604, 605, 597), (594, 602, 603, 595), (592, 600, 601, 593), (597, 605, 606, 598), (595, 603, 604, 596), (593, 601, 602, 594), (591, 599, 600, 592), (603, 607, 604), (601, 607, 602), (599, 607, 600), (606, 607, 599), (604, 607, 605), (602, 607, 603), (600, 607, 601), (605, 607, 606), (623, 614, 613, 618), (622, 612, 615, 619), (619, 615, 611, 617), (621, 610, 609, 616), (620, 608, 614, 623), (618, 613, 612, 622), (617, 611, 610, 621), (616, 609, 608, 620), (586, 616, 620, 587), (584, 617, 621, 585), (589, 618, 622, 590), (587, 620, 623, 588), (585, 621, 616, 586), (583, 619, 617, 584), (590, 622, 619, 583), (588, 623, 618, 589), (627, 626, 630, 631), (625, 624, 628, 629), (626, 625, 629, 630), (631, 630, 634, 635), (629, 628, 632, 633), (630, 629, 633, 634), (635, 634, 638, 639), (633, 632, 636, 637), (634, 633, 637, 638), (639, 638, 643, 644), (637, 636, 641, 642), (638, 637, 642, 643), (644, 643, 647, 648), (642, 641, 645, 646), (643, 642, 646, 647), (648, 647, 651, 652), (646, 645, 649, 650), (647, 646, 650, 651), (652, 651, 656, 657), (650, 649, 654, 655), (651, 650, 655, 656), (640, 627, 631), (624, 653, 628), (628, 653, 632), (640, 631, 635), (632, 653, 636), (640, 635, 639), (636, 653, 641), (640, 639, 644), (641, 653, 645), (640, 644, 648), (645, 653, 649), (640, 648, 652), (649, 653, 654), (640, 652, 657), (654, 653, 624), (657, 656, 626, 627), (655, 654, 624, 625), (640, 657, 627), (656, 655, 625, 626), (661, 660, 664, 665), (659, 658, 662, 663), (660, 659, 663, 664), (665, 664, 668, 669), (663, 662, 666, 667), (664, 663, 667, 668), (669, 668, 672, 673), (667, 666, 670, 671), (668, 667, 671, 672), (673, 672, 677, 678), (671, 670, 675, 676), (672, 671, 676, 677), (678, 677, 681, 682), (676, 675, 679, 680), (677, 676, 680, 681), (682, 681, 685, 686), (680, 679, 683, 684), (681, 680, 684, 685), (686, 685, 690, 691), (684, 683, 688, 689), (685, 684, 689, 690), (674, 661, 665), (658, 687, 662), (662, 687, 666), (674, 665, 669), (666, 687, 670), (674, 669, 673), (670, 687, 675), (674, 673, 678), (675, 687, 679), (674, 678, 682), (679, 687, 683), (674, 682, 686), (683, 687, 688), (674, 686, 691), (688, 687, 658), (691, 690, 660, 661), (689, 688, 658, 659), (674, 691, 661), (690, 689, 659, 660), (694, 693, 697, 698), (695, 694, 698, 699), (693, 692, 696, 697), (698, 697, 701, 702), (699, 698, 702, 703), (697, 696, 700, 701), (702, 701, 705, 706), (703, 702, 706, 707), (701, 700, 704, 705), (706, 705, 710, 711), (707, 706, 711, 712), (705, 704, 709, 710), (711, 710, 714, 715), (712, 711, 715, 716), (710, 709, 713, 714), (715, 714, 718, 719), (716, 715, 719, 720), (714, 713, 717, 718), (719, 718, 723, 724), (720, 719, 724, 725), (718, 717, 722, 723), (708, 695, 699), (692, 721, 696), (708, 699, 703), (696, 721, 700), (708, 703, 707), (700, 721, 704), (708, 707, 712), (704, 721, 709), (708, 712, 716), (709, 721, 713), (708, 716, 720), (713, 721, 717), (708, 720, 725), (717, 721, 722), (708, 725, 695), (724, 723, 693, 694), (722, 721, 692), (725, 724, 694, 695), (723, 722, 692, 693)])
me_cube.polygons.foreach_set('material_index', [0, 0, 0, 0, 0, 0, 0, 0, 0, 0, 0, 0, 0, 0, 0, 0, 0, 0, 0, 0, 0, 0, 0, 0, 0, 0, 0, 0, 0, 0, 0, 0, 0, 0, 0, 0, 0, 0, 0, 0, 0, 0, 0, 0, 0, 0, 0, 0, 0, 0, 0, 0, 0, 0, 0, 0, 0, 0, 0, 0, 0, 0, 0, 0, 0, 0, 0, 0, 0, 0, 0, 0, 0, 0, 0, 0, 0, 0, 0, 0, 0, 0, 0, 0, 0, 0, 0, 0, 0, 0, 0, 0, 0, 0, 0, 0, 0, 0, 0, 0, 0, 0, 0, 0, 0, 0, 0, 0, 0, 0, 0, 0, 0, 0, 0, 0, 0, 0, 0, 0, 0, 0, 0, 0, 0, 0, 0, 0, 0, 0, 0, 0, 0, 0, 0, 0, 0, 0, 0, 0, 0, 0, 0, 0, 1, 1, 1, 1, 1, 1, 1, 1, 1, 1, 1, 1, 1, 1, 1, 1, 1, 1, 1, 1, 1, 1, 1, 1, 1, 1, 1, 1, 1, 1, 1, 1, 1, 1, 1, 1, 1, 1, 1, 1, 1, 1, 1, 1, 1, 1, 1, 1, 1, 1, 1, 1, 1, 1, 1, 1, 1, 1, 1, 1, 1, 1, 1, 1, 1, 1, 1, 1, 1, 1, 1, 1, 1, 1, 1, 1, 1, 1, 1, 1, 1, 1, 1, 1, 1, 1, 1, 1, 1, 1, 1, 1, 1, 1, 1, 1, 1, 1, 1, 1, 1, 1, 1, 1, 1, 1, 1, 1, 1, 1, 1, 1, 1, 1, 1, 1, 1, 1, 1, 1, 1, 1, 1, 1, 1, 1, 1, 1, 1, 1, 1, 1, 1, 1, 1, 1, 1, 1, 1, 1, 1, 1, 1, 1, 1, 1, 1, 1, 1, 1, 1, 1, 1, 1, 1, 1, 1, 1, 1, 1, 1, 1, 1, 1, 1, 1, 1, 1, 1, 1, 1, 1, 1, 1, 1, 1, 1, 1, 1, 1, 1, 1, 1, 1, 1, 1, 1, 1, 1, 1, 1, 1, 1, 1, 1, 1, 1, 1, 1, 1, 1, 1, 1, 1, 1, 1, 1, 1, 1, 1, 1, 1, 1, 1, 1, 1, 1, 1, 1, 1, 1, 1, 1, 1, 1, 1, 1, 1, 1, 1, 1, 1, 1, 1, 1, 1, 1, 1, 1, 1, 1, 1, 1, 1, 1, 1, 1, 1, 1, 1, 1, 1, 1, 1, 1, 1, 1, 1, 1, 1, 1, 1, 1, 1, 1, 1, 1, 1, 1, 1, 1, 1, 1, 1, 1, 1, 1, 1, 1, 1, 1, 1, 1, 1, 1, 1, 1, 1, 1, 1, 1, 1, 1, 1, 1, 1, 1, 1, 1, 1, 1, 1, 1, 1, 1, 1, 1, 1, 1, 1, 1, 1, 1, 1, 1, 1, 1, 1, 1, 1, 1, 1, 1, 1, 1, 1, 1, 1, 1, 1, 1, 1, 1, 1, 1, 1, 1, 1, 1, 1, 1, 1, 1, 1, 1, 1, 1, 1, 1, 1, 1, 1, 1, 1, 1, 1, 1, 1, 1, 1, 1, 1, 1, 1, 1, 1, 1, 1, 1, 1, 1, 1, 1, 1, 1, 1, 1, 1, 1, 1, 1, 1, 1, 1, 1, 1, 1, 1, 1, 1, 1, 1, 1, 1, 1, 1, 1, 1, 1, 1, 1, 1, 1, 1, 1, 1, 1, 1, 1, 1, 1, 1, 1, 1, 1, 1, 1, 1, 1, 1, 1, 1, 1, 1, 1, 1, 1, 1, 1, 1, 1, 1, 1, 1, 1, 1, 1, 1, 1, 1, 1, 1, 1, 1, 1, 1, 1, 1, 1, 1, 1, 1, 1, 1, 1, 1, 1, 1, 1, 1, 1, 1, 1, 1, 1, 1, 1, 1, 1, 1, 1, 1, 1, 1, 1, 1, 1, 1, 1, 1, 1, 1, 1, 1, 1, 1, 1, 1, 1, 1, 1, 1, 1, 1, 1, 1, 1, 1, 1, 1, 1, 1, 1, 1, 1, 1, 1, 1, 1, 1, 1, 1, 1, 1, 1, 1, 1, 1, 1, 1, 1, 1, 1, 1, 1, 1, 1, 1, 1, 1, 1, 1, 1, 1, 1, 1, 1, 1, 1, 1, 1, 1, 1, 1, 1, 1, 1, 1, 1, 1, 1, 1, 1, 1, 1, 1, 1, 1, 1, 1, 1, 1, 1, 1, 1, 1, 1, 1, 1, 1, 1, 1, 1, 1, 1, 1, 1, 1, 1, 1, 1, 1, 1, 1, 1, 1, 1, 1, 1, 1, 1, 1, 1, 1, 1, 1, 1, 1, 1, 1, 1, 1, 1, 1, 1, 1, 1, 1, 1, 1, 1, 1, 1, 1, 1, 1, 1, 1, 1, 1])
_uv = me_cube.uv_layers.new(name='UVMap')
_uv.uv.foreach_set('vector', [0.853, 0.03231, 0.9262, 0.09988, 0.8583, 0.09988, 0.8186, 0.03231, 0.9475, 0.2167, 0.9475, 0.2582, 0.8441, 0.2582, 0.8492, 0.2167, 0.9285, 0.3457, 0.882, 0.4196, 0.8146, 0.4196, 0.8398, 0.3457, 0.9262, 0.09988, 0.9475, 0.1751, 0.8543, 0.1751, 0.8583, 0.09988, 0.9475, 0.2582, 0.9285, 0.3457, 0.8398, 0.3457, 0.8441, 0.2582, 0.882, 0.4196, 0.8141, 0.4854, 0.7777, 0.4854, 0.8146, 0.4196, 0.8398, 0.3457, 0.8146, 0.4196, 0.7486, 0.4196, 0.7583, 0.3457, 0.8583, 0.09988, 0.8543, 0.1751, 0.771, 0.1751, 0.7899, 0.09988, 0.8441, 0.2582, 0.8398, 0.3457, 0.7583, 0.3457, 0.7552, 0.2582, 0.8146, 0.4196, 0.7777, 0.4854, 0.7381, 0.4854, 0.7486, 0.4196, 0.8186, 0.03231, 0.8583, 0.09988, 0.7899, 0.09988, 0.7796, 0.03231, 0.8492, 0.2167, 0.8441, 0.2582, 0.7552, 0.2582, 0.7631, 0.2167, 0.7899, 0.09988, 0.771, 0.1751, 0.689, 0.1751, 0.719, 0.09988, 0.7552, 0.2582, 0.7583, 0.3457, 0.676, 0.3457, 0.6709, 0.2582, 0.7486, 0.4196, 0.7381, 0.4854, 0.6976, 0.4854, 0.6819, 0.4196, 0.7796, 0.03231, 0.7899, 0.09988, 0.719, 0.09988, 0.7398, 0.03231, 0.7631, 0.2167, 0.7552, 0.2582, 0.6709, 0.2582, 0.68, 0.2167, 0.7583, 0.3457, 0.7486, 0.4196, 0.6819, 0.4196, 0.676, 0.3457, 0.6819, 0.4196, 0.6976, 0.4854, 0.6589, 0.4854, 0.6126, 0.4196, 0.7398, 0.03231, 0.719, 0.09988, 0.6429, 0.09988, 0.7045, 0.03231, 0.68, 0.2167, 0.6709, 0.2582, 0.5817, 0.2582, 0.5907, 0.2167, 0.676, 0.3457, 0.6819, 0.4196, 0.6126, 0.4196, 0.5829, 0.3457, 0.719, 0.09988, 0.689, 0.1751, 0.5998, 0.1751, 0.6429, 0.09988, 0.6709, 0.2582, 0.676, 0.3457, 0.5829, 0.3457, 0.5817, 0.2582, 0.441, 0.03231, 0.5025, 0.09988, 0.4266, 0.09988, 0.4058, 0.03231, 0.5546, 0.2167, 0.5635, 0.2582, 0.4748, 0.2582, 0.4657, 0.2167, 0.5623, 0.3457, 0.5344, 0.4196, 0.4625, 0.4196, 0.4704, 0.3457, 0.5025, 0.09988, 0.5456, 0.1751, 0.4566, 0.1751, 0.4266, 0.09988, 0.5635, 0.2582, 0.5623, 0.3457, 0.4704, 0.3457, 0.4748, 0.2582, 0.5344, 0.4196, 0.4837, 0.4854, 0.4441, 0.4854, 0.4625, 0.4196, 0.4266, 0.09988, 0.4566, 0.1751, 0.3747, 0.1751, 0.3557, 0.09988, 0.4748, 0.2582, 0.4704, 0.3457, 0.3881, 0.3457, 0.3907, 0.2582, 0.4625, 0.4196, 0.4441, 0.4854, 0.4033, 0.4854, 0.3952, 0.4196, 0.4058, 0.03231, 0.4266, 0.09988, 0.3557, 0.09988, 0.3659, 0.03231, 0.4657, 0.2167, 0.4748, 0.2582, 0.3907, 0.2582, 0.3827, 0.2167, 0.4704, 0.3457, 0.4625, 0.4196, 0.3952, 0.4196, 0.3881, 0.3457, 0.3557, 0.09988, 0.3747, 0.1751, 0.2913, 0.1751, 0.2872, 0.09988, 0.3907, 0.2582, 0.3881, 0.3457, 0.3068, 0.3457, 0.3018, 0.2582, 0.3952, 0.4196, 0.4033, 0.4854, 0.3634, 0.4854, 0.3296, 0.4196, 0.3659, 0.03231, 0.3557, 0.09988, 0.2872, 0.09988, 0.3269, 0.03231, 0.3827, 0.2167, 0.3907, 0.2582, 0.3018, 0.2582, 0.2966, 0.2167, 0.3881, 0.3457, 0.3952, 0.4196, 0.3296, 0.4196, 0.3068, 0.3457, 0.3269, 0.03231, 0.2872, 0.09988, 0.2192, 0.09988, 0.2925, 0.03231, 0.2966, 0.2167, 0.3018, 0.2582, 0.1978, 0.2582, 0.1978, 0.2167, 0.3068, 0.3457, 0.3296, 0.4196, 0.2647, 0.4196, 0.2173, 0.3457, 0.2872, 0.09988, 0.2913, 0.1751, 0.1978, 0.1751, 0.2192, 0.09988, 0.3018, 0.2582, 0.3068, 0.3457, 0.2173, 0.3457, 0.1978, 0.2582, 0.3296, 0.4196, 0.3634, 0.4854, 0.3275, 0.4854, 0.2647, 0.4196, 0.8249, 0.7009, 0.8243, 0.7985, 0.7253, 0.7985, 0.7194, 0.7009, 0.8161, 0.8583, 0.7782, 0.9182, 0.6938, 0.9182, 0.728, 0.8583, 0.7625, 0.5984, 0.8255, 0.6737, 0.7136, 0.6737, 0.6896, 0.5984, 0.8243, 0.7985, 0.8161, 0.8583, 0.728, 0.8583, 0.7253, 0.7985, 0.7782, 0.9182, 0.6633, 0.9839, 0.6209, 0.9839, 0.6938, 0.9182, 0.6919, 0.5309, 0.7625, 0.5984, 0.6896, 0.5984, 0.6482, 0.5309, 0.6896, 0.5984, 0.7136, 0.6737, 0.632, 0.6737, 0.6198, 0.5984, 0.7253, 0.7985, 0.728, 0.8583, 0.6374, 0.8583, 0.6416, 0.7985, 0.6938, 0.9182, 0.6209, 0.9839, 0.5746, 0.9839, 0.6175, 0.9182, 0.6482, 0.5309, 0.6896, 0.5984, 0.6198, 0.5984, 0.5967, 0.5309, 0.7194, 0.7009, 0.7253, 0.7985, 0.6416, 0.7985, 0.6368, 0.7009, 0.728, 0.8583, 0.6938, 0.9182, 0.6175, 0.9182, 0.6374, 0.8583, 0.6416, 0.7985, 0.6374, 0.8583, 0.5555, 0.8583, 0.5611, 0.7985, 0.6175, 0.9182, 0.5746, 0.9839, 0.5269, 0.9839, 0.5476, 0.9182, 0.5967, 0.5309, 0.6198, 0.5984, 0.5529, 0.5984, 0.5424, 0.5309, 0.6368, 0.7009, 0.6416, 0.7985, 0.5611, 0.7985, 0.5586, 0.7009, 0.6374, 0.8583, 0.6175, 0.9182, 0.5476, 0.9182, 0.5555, 0.8583, 0.6198, 0.5984, 0.632, 0.6737, 0.556, 0.6737, 0.5529, 0.5984, 0.5424, 0.5309, 0.5529, 0.5984, 0.4861, 0.5984, 0.4861, 0.5309, 0.5586, 0.7009, 0.5611, 0.7985, 0.4849, 0.7985, 0.4852, 0.7009, 0.5555, 0.8583, 0.5476, 0.9182, 0.4816, 0.9182, 0.4836, 0.8583, 0.5529, 0.5984, 0.556, 0.6737, 0.4856, 0.6737, 0.4861, 0.5984, 0.5611, 0.7985, 0.5555, 0.8583, 0.4836, 0.8583, 0.4849, 0.7985, 0.5476, 0.9182, 0.5269, 0.9839, 0.479, 0.9839, 0.4816, 0.9182, 0.4836, 0.8583, 0.4816, 0.9182, 0.4158, 0.9182, 0.4122, 0.8583, 0.4861, 0.5984, 0.4856, 0.6737, 0.4154, 0.6737, 0.4194, 0.5984, 0.4849, 0.7985, 0.4836, 0.8583, 0.4122, 0.8583, 0.409, 0.7985, 0.4816, 0.9182, 0.479, 0.9839, 0.4315, 0.9839, 0.4158, 0.9182, 0.4861, 0.5309, 0.4861, 0.5984, 0.4194, 0.5984, 0.4299, 0.5309, 0.4852, 0.7009, 0.4849, 0.7985, 0.409, 0.7985, 0.4122, 0.7009, 0.4194, 0.5984, 0.4154, 0.6737, 0.3403, 0.6737, 0.3531, 0.5984, 0.409, 0.7985, 0.4122, 0.8583, 0.3321, 0.8583, 0.3297, 0.7985, 0.4158, 0.9182, 0.4315, 0.9839, 0.3847, 0.9839, 0.3478, 0.9182, 0.4299, 0.5309, 0.4194, 0.5984, 0.3531, 0.5984, 0.3759, 0.5309, 0.4122, 0.7009, 0.409, 0.7985, 0.3297, 0.7985, 0.335, 0.7009, 0.4122, 0.8583, 0.4158, 0.9182, 0.3478, 0.9182, 0.3321, 0.8583, 0.3478, 0.9182, 0.3847, 0.9839, 0.3397, 0.9839, 0.2747, 0.9182, 0.3759, 0.5309, 0.3531, 0.5984, 0.2839, 0.5984, 0.3248, 0.5309, 0.335, 0.7009, 0.3297, 0.7985, 0.2479, 0.7985, 0.2539, 0.7009, 0.3321, 0.8583, 0.3478, 0.9182, 0.2747, 0.9182, 0.2443, 0.8583, 0.3531, 0.5984, 0.3403, 0.6737, 0.2598, 0.6737, 0.2839, 0.5984, 0.3297, 0.7985, 0.3321, 0.8583, 0.2443, 0.8583, 0.2479, 0.7985, 0.05974, 0.4194, 0.1192, 0.3797, 0.07947, 0.4391, 0.8184, 0.01579, 0.853, 0.03231, 0.8186, 0.03231, 0.07947, 0.4391, 0.1192, 0.3797, 0.1052, 0.4498, 0.8184, 0.01579, 0.8186, 0.03231, 0.7796, 0.03231, 0.8184, 0.01579, 0.7796, 0.03231, 0.7398, 0.03231, 0.1052, 0.4498, 0.1192, 0.3797, 0.1331, 0.4498, 0.1331, 0.4498, 0.1192, 0.3797, 0.1589, 0.4391, 0.8184, 0.01579, 0.7398, 0.03231, 0.7045, 0.03231, 0.1589, 0.4391, 0.1192, 0.3797, 0.1786, 0.4194, 0.3272, 0.01579, 0.441, 0.03231, 0.4058, 0.03231, 0.1786, 0.4194, 0.1192, 0.3797, 0.1893, 0.3936, 0.3272, 0.01579, 0.4058, 0.03231, 0.3659, 0.03231, 0.1893, 0.3936, 0.1192, 0.3797, 0.1893, 0.3657, 0.3272, 0.01579, 0.3659, 0.03231, 0.3269, 0.03231, 0.1893, 0.3657, 0.1192, 0.3797, 0.1786, 0.34, 0.3272, 0.01579, 0.3269, 0.03231, 0.2925, 0.03231, 0.1786, 0.34, 0.1192, 0.3797, 0.1589, 0.3202, 0.4864, 0.5143, 0.6919, 0.5309, 0.6482, 0.5309, 0.4864, 0.5143, 0.6482, 0.5309, 0.5967, 0.5309, 0.1589, 0.3202, 0.1192, 0.3797, 0.1331, 0.3096, 0.1331, 0.3096, 0.1192, 0.3797, 0.1052, 0.3096, 0.4864, 0.5143, 0.5967, 0.5309, 0.5424, 0.5309, 0.1052, 0.3096, 0.1192, 0.3797, 0.07947, 0.3202, 0.4864, 0.5143, 0.5424, 0.5309, 0.4861, 0.5309, 0.07947, 0.3202, 0.1192, 0.3797, 0.05974, 0.34, 0.4864, 0.5143, 0.4861, 0.5309, 0.4299, 0.5309, 0.4864, 0.5143, 0.4299, 0.5309, 0.3759, 0.5309, 0.05974, 0.34, 0.1192, 0.3797, 0.04906, 0.3657, 0.04906, 0.3657, 0.1192, 0.3797, 0.04906, 0.3936, 0.4864, 0.5143, 0.3759, 0.5309, 0.3248, 0.5309, 0.3248, 0.5309, 0.2839, 0.5984, 0.212, 0.5984, 0.2816, 0.5309, 0.2539, 0.7009, 0.2479, 0.7985, 0.1514, 0.7985, 0.1506, 0.7009, 0.2443, 0.8583, 0.2747, 0.9182, 0.1949, 0.9182, 0.1595, 0.8583, 0.04906, 0.3936, 0.1192, 0.3797, 0.05974, 0.4194, 0.4864, 0.5143, 0.3248, 0.5309, 0.2816, 0.5309, 0.2839, 0.5984, 0.2598, 0.6737, 0.1499, 0.6737, 0.212, 0.5984, 0.2479, 0.7985, 0.2443, 0.8583, 0.1595, 0.8583, 0.1514, 0.7985, 0.2747, 0.9182, 0.3397, 0.9839, 0.2995, 0.9839, 0.1949, 0.9182, 0.2598, 0.6737, 0.2539, 0.7009, 0.1506, 0.7009, 0.1499, 0.6737, 0.3403, 0.6737, 0.335, 0.7009, 0.2539, 0.7009, 0.2598, 0.6737, 0.4154, 0.6737, 0.4122, 0.7009, 0.335, 0.7009, 0.3403, 0.6737, 0.4856, 0.6737, 0.4852, 0.7009, 0.4122, 0.7009, 0.4154, 0.6737, 0.556, 0.6737, 0.5586, 0.7009, 0.4852, 0.7009, 0.4856, 0.6737, 0.632, 0.6737, 0.6368, 0.7009, 0.5586, 0.7009, 0.556, 0.6737, 0.7136, 0.6737, 0.7194, 0.7009, 0.6368, 0.7009, 0.632, 0.6737, 0.8255, 0.6737, 0.8249, 0.7009, 0.7194, 0.7009, 0.7136, 0.6737, 0.2913, 0.1751, 0.2966, 0.2167, 0.1978, 0.2167, 0.1978, 0.1751, 0.3747, 0.1751, 0.3827, 0.2167, 0.2966, 0.2167, 0.2913, 0.1751, 0.4566, 0.1751, 0.4657, 0.2167, 0.3827, 0.2167, 0.3747, 0.1751, 0.5456, 0.1751, 0.5546, 0.2167, 0.4657, 0.2167, 0.4566, 0.1751, 0.689, 0.1751, 0.68, 0.2167, 0.5907, 0.2167, 0.5998, 0.1751, 0.771, 0.1751, 0.7631, 0.2167, 0.68, 0.2167, 0.689, 0.1751, 0.8543, 0.1751, 0.8492, 0.2167, 0.7631, 0.2167, 0.771, 0.1751, 0.9475, 0.1751, 0.9475, 0.2167, 0.8492, 0.2167, 0.8543, 0.1751, 0.4898, 0.904, 0.4808, 0.9291, 0.4609, 0.9153, 0.4675, 0.8917, 0.4541, 0.9674, 0.4283, 0.9827, 0.4236, 0.9719, 0.4419, 0.9516, 0.09788, 0.5194, 0.05812, 0.5123, 0.06895, 0.4863, 0.1036, 0.5061, 0.5026, 0.8589, 0.4971, 0.8777, 0.4728, 0.8666, 0.4773, 0.8487, 0.4697, 0.9493, 0.4541, 0.9674, 0.4419, 0.9516, 0.4525, 0.934, 0.5069, 0.6166, 0.522, 0.673, 0.4907, 0.6783, 0.4817, 0.624, 0.1036, 0.5061, 0.06895, 0.4863, 0.09046, 0.4661, 0.1146, 0.4961, 0.4773, 0.8487, 0.4728, 0.8666, 0.4486, 0.859, 0.4514, 0.8417, 0.4525, 0.934, 0.4419, 0.9516, 0.4285, 0.9416, 0.4354, 0.9239, 0.4817, 0.624, 0.4907, 0.6783, 0.4609, 0.6804, 0.4554, 0.6279, 0.4675, 0.8917, 0.4609, 0.9153, 0.4409, 0.9055, 0.4453, 0.8829, 0.4419, 0.9516, 0.4236, 0.9719, 0.4167, 0.9644, 0.4285, 0.9416, 0.4554, 0.6279, 0.4609, 0.6804, 0.4307, 0.6812, 0.4279, 0.6301, 0.4453, 0.8829, 0.4409, 0.9055, 0.4206, 0.8996, 0.4228, 0.8777, 0.4285, 0.9416, 0.4167, 0.9644, 0.4086, 0.96, 0.4145, 0.936, 0.1146, 0.4961, 0.09046, 0.4661, 0.1197, 0.455, 0.1295, 0.4907, 0.4514, 0.8417, 0.4486, 0.859, 0.4243, 0.8545, 0.4257, 0.8377, 0.4354, 0.9239, 0.4285, 0.9416, 0.4145, 0.936, 0.4179, 0.918, 0.4279, 0.6301, 0.4307, 0.6812, 0.4, 0.6811, 0.4, 0.6313, 0.4228, 0.8777, 0.4206, 0.8996, 0.4, 0.8976, 0.4, 0.876, 0.4145, 0.936, 0.4086, 0.96, 0.4, 0.9585, 0.4, 0.9342, 0.1295, 0.4907, 0.1197, 0.455, 0.1522, 0.455, 0.1458, 0.4909, 0.4257, 0.8377, 0.4243, 0.8545, 0.4, 0.8531, 0.4, 0.8365, 0.4179, 0.918, 0.4145, 0.936, 0.4, 0.9342, 0.4, 0.9163, 0.1458, 0.4909, 0.1522, 0.455, 0.1827, 0.4662, 0.1612, 0.4963, 0.4, 0.8365, 0.4, 0.8531, 0.3757, 0.8545, 0.3743, 0.8377, 0.4, 0.9163, 0.4, 0.9342, 0.3855, 0.936, 0.3821, 0.918, 0.4, 0.6313, 0.4, 0.6811, 0.3693, 0.6812, 0.3721, 0.6301, 0.4, 0.876, 0.4, 0.8976, 0.3793, 0.8996, 0.3772, 0.8777, 0.4, 0.9342, 0.4, 0.9585, 0.3913, 0.96, 0.3855, 0.936, 0.3743, 0.8377, 0.3757, 0.8545, 0.3514, 0.859, 0.3486, 0.8417, 0.3821, 0.918, 0.3855, 0.936, 0.3714, 0.9416, 0.3646, 0.9239, 0.3721, 0.6301, 0.3693, 0.6812, 0.3391, 0.6804, 0.3446, 0.6279, 0.3772, 0.8777, 0.3793, 0.8996, 0.359, 0.9055, 0.3547, 0.8829, 0.3855, 0.936, 0.3913, 0.96, 0.3833, 0.9644, 0.3714, 0.9416, 0.1612, 0.4963, 0.1827, 0.4662, 0.2062, 0.4868, 0.1732, 0.5065, 0.3446, 0.6279, 0.3391, 0.6804, 0.3092, 0.6783, 0.3183, 0.624, 0.3547, 0.8829, 0.359, 0.9055, 0.3391, 0.9153, 0.3324, 0.8917, 0.3714, 0.9416, 0.3833, 0.9644, 0.3764, 0.9719, 0.3581, 0.9516, 0.1732, 0.5065, 0.2062, 0.4868, 0.2195, 0.5132, 0.1801, 0.5198, 0.3486, 0.8417, 0.3514, 0.859, 0.3271, 0.8666, 0.3226, 0.8487, 0.3646, 0.9239, 0.3714, 0.9416, 0.3581, 0.9516, 0.3475, 0.934, 0.3324, 0.8917, 0.3391, 0.9153, 0.3192, 0.9291, 0.3102, 0.904, 0.3581, 0.9516, 0.3764, 0.9719, 0.3717, 0.9827, 0.3459, 0.9674, 0.1801, 0.5198, 0.2195, 0.5132, 0.2206, 0.5413, 0.1809, 0.5342, 0.3226, 0.8487, 0.3271, 0.8666, 0.3029, 0.8777, 0.2974, 0.8589, 0.3475, 0.934, 0.3581, 0.9516, 0.3459, 0.9674, 0.3303, 0.9493, 0.3183, 0.624, 0.3092, 0.6783, 0.278, 0.673, 0.2931, 0.6166, 0.1809, 0.5342, 0.2206, 0.5413, 0.2098, 0.5672, 0.1752, 0.5474, 0.2451, 0.8574, 0.239, 0.8758, 0.2143, 0.8663, 0.2196, 0.8486, 0.2082, 0.9461, 0.1926, 0.965, 0.18, 0.9493, 0.1904, 0.9314, 0.2483, 0.6153, 0.2632, 0.6718, 0.2319, 0.677, 0.2231, 0.6226, 0.2295, 0.9006, 0.2188, 0.9247, 0.1982, 0.9124, 0.2067, 0.8903, 0.1926, 0.965, 0.1663, 0.9806, 0.1616, 0.9697, 0.18, 0.9493, 0.1904, 0.9314, 0.18, 0.9493, 0.1666, 0.9394, 0.1733, 0.9219, 0.2231, 0.6226, 0.2319, 0.677, 0.2021, 0.679, 0.1968, 0.6264, 0.2067, 0.8903, 0.1982, 0.9124, 0.1784, 0.9037, 0.1845, 0.8827, 0.18, 0.9493, 0.1616, 0.9697, 0.1547, 0.962, 0.1666, 0.9394, 0.1752, 0.5474, 0.2098, 0.5672, 0.1883, 0.5874, 0.1641, 0.5575, 0.2196, 0.8486, 0.2143, 0.8663, 0.1898, 0.8598, 0.1894, 0.842, 0.1968, 0.6264, 0.2021, 0.679, 0.1718, 0.6795, 0.1693, 0.6284, 0.1666, 0.9394, 0.1547, 0.962, 0.1467, 0.9575, 0.1528, 0.9337, 0.1641, 0.5575, 0.1883, 0.5874, 0.1591, 0.5986, 0.1493, 0.5629, 0.1733, 0.9219, 0.1666, 0.9394, 0.1528, 0.9337, 0.1562, 0.9161, 0.1528, 0.9337, 0.1467, 0.9575, 0.1381, 0.9557, 0.1385, 0.9315, 0.1493, 0.5629, 0.1591, 0.5986, 0.1266, 0.5986, 0.133, 0.5627, 0.1562, 0.9161, 0.1528, 0.9337, 0.1385, 0.9315, 0.1388, 0.9131, 0.1693, 0.6284, 0.1718, 0.6795, 0.141, 0.6791, 0.1414, 0.6293, 0.133, 0.5627, 0.1266, 0.5986, 0.09607, 0.5873, 0.1176, 0.5572, 0.1388, 0.9131, 0.1385, 0.9315, 0.1242, 0.933, 0.1213, 0.9154, 0.1414, 0.6293, 0.141, 0.6791, 0.1103, 0.6788, 0.1135, 0.6278, 0.1971, 0.8172, 0.225, 0.8223, 0.2196, 0.8486, 0.1894, 0.842, 0.1385, 0.9315, 0.1381, 0.9557, 0.1294, 0.957, 0.1242, 0.933, 0.1135, 0.6278, 0.1103, 0.6788, 0.08014, 0.6776, 0.08617, 0.6254, 0.2899, 0.8313, 0.3176, 0.8224, 0.3226, 0.8487, 0.2974, 0.8589, 0.1242, 0.933, 0.1294, 0.957, 0.1213, 0.9612, 0.1101, 0.938, 0.1176, 0.5572, 0.09607, 0.5873, 0.07251, 0.5668, 0.1055, 0.547, 0.1213, 0.9154, 0.1242, 0.933, 0.1101, 0.938, 0.104, 0.9202, 0.08617, 0.6254, 0.08014, 0.6776, 0.05046, 0.6749, 0.06002, 0.6211, 0.09404, 0.8807, 0.0983, 0.9026, 0.07967, 0.9096, 0.07175, 0.8873, 0.1101, 0.938, 0.1213, 0.9612, 0.1142, 0.9684, 0.09654, 0.9471, 0.1055, 0.547, 0.07251, 0.5668, 0.0593, 0.5404, 0.09863, 0.5337, 0.08985, 0.8398, 0.08942, 0.8574, 0.0648, 0.8632, 0.05994, 0.8455, 0.104, 0.9202, 0.1101, 0.938, 0.09654, 0.9471, 0.08679, 0.9288, 0.4283, 0.9827, 0.4, 0.9879, 0.4236, 0.9719, 0.1394, 0.5268, 0.09788, 0.5194, 0.1036, 0.5061, 0.4236, 0.9719, 0.4, 0.9879, 0.4167, 0.9644, 0.1394, 0.5268, 0.1036, 0.5061, 0.1146, 0.4961, 0.4167, 0.9644, 0.4, 0.9879, 0.4086, 0.96, 0.1394, 0.5268, 0.1146, 0.4961, 0.1295, 0.4907, 0.4086, 0.96, 0.4, 0.9879, 0.4, 0.9585, 0.1394, 0.5268, 0.1295, 0.4907, 0.1458, 0.4909, 0.4, 0.9585, 0.4, 0.9879, 0.3913, 0.96, 0.1394, 0.5268, 0.1458, 0.4909, 0.1612, 0.4963, 0.3913, 0.96, 0.4, 0.9879, 0.3833, 0.9644, 0.1394, 0.5268, 0.1612, 0.4963, 0.1732, 0.5065, 0.1394, 0.5268, 0.1732, 0.5065, 0.1801, 0.5198, 0.3833, 0.9644, 0.4, 0.9879, 0.3764, 0.9719, 0.3764, 0.9719, 0.4, 0.9879, 0.3717, 0.9827, 0.1394, 0.5268, 0.1801, 0.5198, 0.1809, 0.5342, 0.1663, 0.9806, 0.1376, 0.9853, 0.1616, 0.9697, 0.1394, 0.5268, 0.1809, 0.5342, 0.1752, 0.5474, 0.1616, 0.9697, 0.1376, 0.9853, 0.1547, 0.962, 0.1394, 0.5268, 0.1752, 0.5474, 0.1641, 0.5575, 0.1394, 0.5268, 0.1641, 0.5575, 0.1493, 0.5629, 0.1547, 0.962, 0.1376, 0.9853, 0.1467, 0.9575, 0.1467, 0.9575, 0.1376, 0.9853, 0.1381, 0.9557, 0.1394, 0.5268, 0.1493, 0.5629, 0.133, 0.5627, 0.1381, 0.9557, 0.1376, 0.9853, 0.1294, 0.957, 0.1394, 0.5268, 0.133, 0.5627, 0.1176, 0.5572, 0.1294, 0.957, 0.1376, 0.9853, 0.1213, 0.9612, 0.1394, 0.5268, 0.1176, 0.5572, 0.1055, 0.547, 0.1213, 0.9612, 0.1376, 0.9853, 0.1142, 0.9684, 0.1394, 0.5268, 0.1055, 0.547, 0.09863, 0.5337, 0.09863, 0.5337, 0.0593, 0.5404, 0.05812, 0.5123, 0.09788, 0.5194, 0.05994, 0.8455, 0.0648, 0.8632, 0.0402, 0.8718, 0.03453, 0.8535, 0.08679, 0.9288, 0.09654, 0.9471, 0.08353, 0.9622, 0.06869, 0.9426, 0.1142, 0.9684, 0.1376, 0.9853, 0.1091, 0.979, 0.1394, 0.5268, 0.09863, 0.5337, 0.09788, 0.5194, 0.06002, 0.6211, 0.05046, 0.6749, 0.01947, 0.6691, 0.03505, 0.6133, 0.07175, 0.8873, 0.07967, 0.9096, 0.05883, 0.9209, 0.04894, 0.8966, 0.09654, 0.9471, 0.1142, 0.9684, 0.1091, 0.979, 0.08353, 0.9622, 0.05046, 0.6749, 0.04717, 0.7343, 0.01561, 0.7351, 0.01947, 0.6691, 0.08014, 0.6776, 0.07786, 0.734, 0.04717, 0.7343, 0.05046, 0.6749, 0.1103, 0.6788, 0.1089, 0.734, 0.07786, 0.734, 0.08014, 0.6776, 0.141, 0.6791, 0.1406, 0.7343, 0.1089, 0.734, 0.1103, 0.6788, 0.1718, 0.6795, 0.1723, 0.7349, 0.1406, 0.7343, 0.141, 0.6791, 0.2021, 0.679, 0.2035, 0.7357, 0.1723, 0.7349, 0.1718, 0.6795, 0.2319, 0.677, 0.2344, 0.7367, 0.2035, 0.7357, 0.2021, 0.679, 0.2632, 0.6718, 0.2661, 0.7382, 0.2344, 0.7367, 0.2319, 0.677, 0.3092, 0.6783, 0.3067, 0.7379, 0.2749, 0.7394, 0.278, 0.673, 0.3391, 0.6804, 0.3374, 0.737, 0.3067, 0.7379, 0.3092, 0.6783, 0.3693, 0.6812, 0.3684, 0.7363, 0.3374, 0.737, 0.3391, 0.6804, 0.4, 0.6811, 0.4, 0.7361, 0.3684, 0.7363, 0.3693, 0.6812, 0.4307, 0.6812, 0.4315, 0.7363, 0.4, 0.7361, 0.4, 0.6811, 0.4609, 0.6804, 0.4625, 0.737, 0.4315, 0.7363, 0.4307, 0.6812, 0.4907, 0.6783, 0.4933, 0.7379, 0.4625, 0.737, 0.4609, 0.6804, 0.522, 0.673, 0.525, 0.7393, 0.4933, 0.7379, 0.4907, 0.6783, 0.04717, 0.7343, 0.05175, 0.7922, 0.02234, 0.7981, 0.01561, 0.7351, 0.07786, 0.734, 0.08062, 0.7891, 0.05175, 0.7922, 0.04717, 0.7343, 0.1089, 0.734, 0.1101, 0.7877, 0.08062, 0.7891, 0.07786, 0.734, 0.1406, 0.7343, 0.14, 0.7871, 0.1101, 0.7877, 0.1089, 0.734, 0.1723, 0.7349, 0.1701, 0.7886, 0.14, 0.7871, 0.1406, 0.7343, 0.2035, 0.7357, 0.1997, 0.791, 0.1701, 0.7886, 0.1723, 0.7349, 0.2344, 0.7367, 0.2288, 0.7949, 0.1997, 0.791, 0.2035, 0.7357, 0.2661, 0.7382, 0.2584, 0.8017, 0.2288, 0.7949, 0.2344, 0.7367, 0.3067, 0.7379, 0.3122, 0.796, 0.2826, 0.8028, 0.2749, 0.7394, 0.3374, 0.737, 0.3411, 0.7919, 0.3122, 0.796, 0.3067, 0.7379, 0.3684, 0.7363, 0.3703, 0.7896, 0.3411, 0.7919, 0.3374, 0.737, 0.4, 0.7361, 0.4, 0.7888, 0.3703, 0.7896, 0.3684, 0.7363, 0.4315, 0.7363, 0.4297, 0.7896, 0.4, 0.7888, 0.4, 0.7361, 0.4625, 0.737, 0.4589, 0.7919, 0.4297, 0.7896, 0.4315, 0.7363, 0.4933, 0.7379, 0.4878, 0.796, 0.4589, 0.7919, 0.4625, 0.737, 0.525, 0.7393, 0.5174, 0.8028, 0.4878, 0.796, 0.4933, 0.7379, 0.05175, 0.7922, 0.055, 0.8193, 0.02761, 0.8265, 0.02234, 0.7981, 0.08062, 0.7891, 0.08277, 0.8151, 0.055, 0.8193, 0.05175, 0.7922, 0.1101, 0.7877, 0.1112, 0.8121, 0.08277, 0.8151, 0.08062, 0.7891, 0.14, 0.7871, 0.1398, 0.8056, 0.1112, 0.8121, 0.1101, 0.7877, 0.1701, 0.7886, 0.1684, 0.813, 0.1398, 0.8056, 0.14, 0.7871, 0.1997, 0.791, 0.1971, 0.8172, 0.1684, 0.813, 0.1701, 0.7886, 0.2288, 0.7949, 0.225, 0.8223, 0.1971, 0.8172, 0.1997, 0.791, 0.2584, 0.8017, 0.2526, 0.8303, 0.225, 0.8223, 0.2288, 0.7949, 0.3122, 0.796, 0.3176, 0.8224, 0.2899, 0.8313, 0.2826, 0.8028, 0.3411, 0.7919, 0.3447, 0.817, 0.3176, 0.8224, 0.3122, 0.796, 0.3703, 0.7896, 0.3722, 0.8139, 0.3447, 0.817, 0.3411, 0.7919, 0.4, 0.7888, 0.4, 0.8129, 0.3722, 0.8139, 0.3703, 0.7896, 0.4297, 0.7896, 0.4278, 0.8139, 0.4, 0.8129, 0.4, 0.7888, 0.4589, 0.7919, 0.4553, 0.817, 0.4278, 0.8139, 0.4297, 0.7896, 0.4878, 0.796, 0.4824, 0.8224, 0.4553, 0.817, 0.4589, 0.7919, 0.5174, 0.8028, 0.5101, 0.8313, 0.4824, 0.8224, 0.4878, 0.796, 0.07967, 0.9096, 0.08679, 0.9288, 0.06869, 0.9426, 0.05883, 0.9209, 0.0983, 0.9026, 0.104, 0.9202, 0.08679, 0.9288, 0.07967, 0.9096, 0.3447, 0.817, 0.3722, 0.8139, 0.3743, 0.8377, 0.3486, 0.8417, 0.4, 0.8129, 0.4278, 0.8139, 0.4257, 0.8377, 0.4, 0.8365, 0.4553, 0.817, 0.4824, 0.8224, 0.4773, 0.8487, 0.4514, 0.8417, 0.02761, 0.8265, 0.055, 0.8193, 0.05994, 0.8455, 0.03453, 0.8535, 0.1982, 0.9124, 0.1904, 0.9314, 0.1733, 0.9219, 0.1784, 0.9037, 0.2188, 0.9247, 0.2082, 0.9461, 0.1904, 0.9314, 0.1982, 0.9124, 0.3391, 0.9153, 0.3475, 0.934, 0.3303, 0.9493, 0.3192, 0.9291, 0.359, 0.9055, 0.3646, 0.9239, 0.3475, 0.934, 0.3391, 0.9153, 0.3793, 0.8996, 0.3821, 0.918, 0.3646, 0.9239, 0.359, 0.9055, 0.4, 0.8976, 0.4, 0.9163, 0.3821, 0.918, 0.3793, 0.8996, 0.4206, 0.8996, 0.4179, 0.918, 0.4, 0.9163, 0.4, 0.8976, 0.4409, 0.9055, 0.4354, 0.9239, 0.4179, 0.918, 0.4206, 0.8996, 0.4609, 0.9153, 0.4525, 0.934, 0.4354, 0.9239, 0.4409, 0.9055, 0.4808, 0.9291, 0.4697, 0.9493, 0.4525, 0.934, 0.4609, 0.9153, 0.0648, 0.8632, 0.07175, 0.8873, 0.04894, 0.8966, 0.0402, 0.8718, 0.08942, 0.8574, 0.09404, 0.8807, 0.07175, 0.8873, 0.0648, 0.8632, 0.2143, 0.8663, 0.2067, 0.8903, 0.1845, 0.8827, 0.1898, 0.8598, 0.239, 0.8758, 0.2295, 0.9006, 0.2067, 0.8903, 0.2143, 0.8663, 0.3271, 0.8666, 0.3324, 0.8917, 0.3102, 0.904, 0.3029, 0.8777, 0.3514, 0.859, 0.3547, 0.8829, 0.3324, 0.8917, 0.3271, 0.8666, 0.3757, 0.8545, 0.3772, 0.8777, 0.3547, 0.8829, 0.3514, 0.859, 0.4, 0.8531, 0.4, 0.876, 0.3772, 0.8777, 0.3757, 0.8545, 0.4243, 0.8545, 0.4228, 0.8777, 0.4, 0.876, 0.4, 0.8531, 0.4486, 0.859, 0.4453, 0.8829, 0.4228, 0.8777, 0.4243, 0.8545, 0.4728, 0.8666, 0.4675, 0.8917, 0.4453, 0.8829, 0.4486, 0.859, 0.4971, 0.8777, 0.4898, 0.904, 0.4675, 0.8917, 0.4728, 0.8666, 0.1112, 0.8121, 0.0949, 0.8259, 0.08277, 0.8151, 0.1684, 0.813, 0.1971, 0.8172, 0.1845, 0.8276, 0.1894, 0.842, 0.1845, 0.8276, 0.1971, 0.8172, 0.08985, 0.8398, 0.08277, 0.8151, 0.0949, 0.8259, 0.055, 0.8193, 0.08277, 0.8151, 0.08985, 0.8398, 0.05994, 0.8455, 0.4824, 0.8224, 0.5101, 0.8313, 0.5026, 0.8589, 0.4773, 0.8487, 0.4278, 0.8139, 0.4553, 0.817, 0.4514, 0.8417, 0.4257, 0.8377, 0.3722, 0.8139, 0.4, 0.8129, 0.4, 0.8365, 0.3743, 0.8377, 0.3176, 0.8224, 0.3447, 0.817, 0.3486, 0.8417, 0.3226, 0.8487, 0.225, 0.8223, 0.2526, 0.8303, 0.2451, 0.8574, 0.2196, 0.8486, 0.1562, 0.9161, 0.1388, 0.9131, 0.139, 0.8949, 0.1586, 0.8974, 0.1213, 0.9154, 0.104, 0.9202, 0.0983, 0.9026, 0.1192, 0.8964, 0.1388, 0.9131, 0.1213, 0.9154, 0.1192, 0.8964, 0.139, 0.8949, 0.1733, 0.9219, 0.1562, 0.9161, 0.1586, 0.8974, 0.1784, 0.9037, 0.1586, 0.8974, 0.139, 0.8949, 0.1393, 0.8754, 0.1608, 0.8772, 0.139, 0.8949, 0.1192, 0.8964, 0.1178, 0.8763, 0.1393, 0.8754, 0.1784, 0.9037, 0.1586, 0.8974, 0.1608, 0.8772, 0.1845, 0.8827, 0.1192, 0.8964, 0.0983, 0.9026, 0.09404, 0.8807, 0.1178, 0.8763, 0.3183, 0.5985, 0.2894, 0.5677, 0.2997, 0.5583, 0.3219, 0.585, 0.3076, 0.4612, 0.3493, 0.4501, 0.3496, 0.4646, 0.3122, 0.4752, 0.3493, 0.4501, 0.3914, 0.4597, 0.3869, 0.4736, 0.3496, 0.4646, 0.354, 0.6039, 0.3183, 0.5985, 0.3219, 0.585, 0.3528, 0.5906, 0.3861, 0.5918, 0.354, 0.6039, 0.3528, 0.5906, 0.3812, 0.5798, 0.4232, 0.5319, 0.4093, 0.5621, 0.3995, 0.5544, 0.4094, 0.5317, 0.2741, 0.5059, 0.285, 0.4845, 0.2942, 0.4967, 0.2877, 0.5143, 0.2894, 0.5677, 0.273, 0.5354, 0.2879, 0.5352, 0.2997, 0.5583, 0.4232, 0.5043, 0.4232, 0.5319, 0.4094, 0.5317, 0.41, 0.5118, 0.285, 0.4845, 0.3076, 0.4612, 0.3122, 0.4752, 0.2942, 0.4967, 0.273, 0.5354, 0.2741, 0.5059, 0.2877, 0.5143, 0.2879, 0.5352, 0.3914, 0.4597, 0.4136, 0.483, 0.4044, 0.4947, 0.3869, 0.4736, 0.4136, 0.483, 0.4232, 0.5043, 0.41, 0.5118, 0.4044, 0.4947, 0.4093, 0.5621, 0.3861, 0.5918, 0.3812, 0.5798, 0.3995, 0.5544, 0.3869, 0.4736, 0.4044, 0.4947, 0.3922, 0.5069, 0.3812, 0.4914, 0.4094, 0.5317, 0.3995, 0.5544, 0.3903, 0.5454, 0.3928, 0.5305, 0.2877, 0.5143, 0.2942, 0.4967, 0.3071, 0.5094, 0.3036, 0.5212, 0.2997, 0.5583, 0.2879, 0.5352, 0.3044, 0.5335, 0.3096, 0.5472, 0.4044, 0.4947, 0.41, 0.5118, 0.3943, 0.518, 0.3922, 0.5069, 0.3122, 0.4752, 0.3496, 0.4646, 0.35, 0.4837, 0.3184, 0.4936, 0.3528, 0.5906, 0.3219, 0.585, 0.3247, 0.5671, 0.3515, 0.5719, 0.3496, 0.4646, 0.3869, 0.4736, 0.3812, 0.4914, 0.35, 0.4837, 0.3812, 0.5798, 0.3528, 0.5906, 0.3515, 0.5719, 0.3766, 0.5621, 0.41, 0.5118, 0.4094, 0.5317, 0.3928, 0.5305, 0.3943, 0.518, 0.3995, 0.5544, 0.3812, 0.5798, 0.3766, 0.5621, 0.3903, 0.5454, 0.2879, 0.5352, 0.2877, 0.5143, 0.3036, 0.5212, 0.3044, 0.5335, 0.3219, 0.585, 0.2997, 0.5583, 0.3096, 0.5472, 0.3247, 0.5671, 0.2942, 0.4967, 0.3122, 0.4752, 0.3184, 0.4936, 0.3071, 0.5094, 0.2714, 0.4721, 0.2718, 0.4626, 0.3247, 0.4627, 0.3245, 0.4723, 0.3245, 0.4144, 0.3242, 0.4049, 0.3294, 0.4048, 0.3297, 0.4143, 0.2719, 0.4243, 0.2715, 0.4148, 0.3245, 0.4144, 0.3246, 0.424, 0.2722, 0.4434, 0.2722, 0.4339, 0.3248, 0.4337, 0.3248, 0.4434, 0.2718, 0.4626, 0.2721, 0.453, 0.3248, 0.4531, 0.3247, 0.4627, 0.2709, 0.4817, 0.2714, 0.4721, 0.3245, 0.4723, 0.3243, 0.4819, 0.2715, 0.4148, 0.2709, 0.4052, 0.3242, 0.4049, 0.3245, 0.4144, 0.2722, 0.4339, 0.2719, 0.4243, 0.3246, 0.424, 0.3248, 0.4337, 0.2721, 0.453, 0.2722, 0.4434, 0.3248, 0.4434, 0.3248, 0.4531, 0.33, 0.4628, 0.3301, 0.4531, 0.3351, 0.4531, 0.3349, 0.4629, 0.3248, 0.4337, 0.3246, 0.424, 0.3299, 0.4239, 0.3301, 0.4336, 0.3248, 0.4531, 0.3248, 0.4434, 0.3302, 0.4434, 0.3301, 0.4531, 0.3245, 0.4723, 0.3247, 0.4627, 0.33, 0.4628, 0.3298, 0.4725, 0.3246, 0.424, 0.3245, 0.4144, 0.3297, 0.4143, 0.3299, 0.4239, 0.3248, 0.4434, 0.3248, 0.4337, 0.3301, 0.4336, 0.3302, 0.4434, 0.3247, 0.4627, 0.3248, 0.4531, 0.3301, 0.4531, 0.33, 0.4628, 0.3243, 0.4819, 0.3245, 0.4723, 0.3298, 0.4725, 0.3296, 0.482, 0.3349, 0.4238, 0.3346, 0.4142, 0.3399, 0.414, 0.3402, 0.4237, 0.3296, 0.482, 0.3298, 0.4725, 0.3347, 0.4726, 0.3344, 0.4822, 0.3297, 0.4143, 0.3294, 0.4048, 0.3342, 0.4046, 0.3346, 0.4142, 0.3301, 0.4336, 0.3299, 0.4239, 0.3349, 0.4238, 0.335, 0.4336, 0.3301, 0.4531, 0.3302, 0.4434, 0.3351, 0.4434, 0.3351, 0.4531, 0.3298, 0.4725, 0.33, 0.4628, 0.3349, 0.4629, 0.3347, 0.4726, 0.3299, 0.4239, 0.3297, 0.4143, 0.3346, 0.4142, 0.3349, 0.4238, 0.3302, 0.4434, 0.3301, 0.4336, 0.335, 0.4336, 0.3351, 0.4434, 0.3405, 0.4532, 0.3405, 0.4434, 0.3803, 0.4434, 0.3802, 0.454, 0.3351, 0.4434, 0.335, 0.4336, 0.3404, 0.4335, 0.3405, 0.4434, 0.3349, 0.4629, 0.3351, 0.4531, 0.3405, 0.4532, 0.3403, 0.463, 0.3344, 0.4822, 0.3347, 0.4726, 0.34, 0.4728, 0.3396, 0.4824, 0.3346, 0.4142, 0.3342, 0.4046, 0.3394, 0.4044, 0.3399, 0.414, 0.335, 0.4336, 0.3349, 0.4238, 0.3402, 0.4237, 0.3404, 0.4335, 0.3351, 0.4531, 0.3351, 0.4434, 0.3405, 0.4434, 0.3405, 0.4532, 0.3347, 0.4726, 0.3349, 0.4629, 0.3403, 0.463, 0.34, 0.4728, 0.06815, 0.4527, 0.06815, 0.4658, 0.0598, 0.4628, 0.06009, 0.4565, 0.34, 0.4728, 0.3403, 0.463, 0.3799, 0.4646, 0.3793, 0.4752, 0.3402, 0.4237, 0.3399, 0.414, 0.3794, 0.4115, 0.3799, 0.4221, 0.3405, 0.4434, 0.3404, 0.4335, 0.3803, 0.4327, 0.3803, 0.4434, 0.3403, 0.463, 0.3405, 0.4532, 0.3802, 0.454, 0.3799, 0.4646, 0.3396, 0.4824, 0.34, 0.4728, 0.3793, 0.4752, 0.3785, 0.4858, 0.3399, 0.414, 0.3394, 0.4044, 0.3786, 0.4008, 0.3794, 0.4115, 0.3404, 0.4335, 0.3402, 0.4237, 0.3799, 0.4221, 0.3803, 0.4327, 0.04578, 0.4435, 0.05888, 0.4435, 0.05583, 0.4518, 0.04953, 0.4515, 0.03652, 0.4658, 0.03652, 0.4527, 0.04486, 0.4558, 0.04458, 0.4621, 0.05888, 0.4751, 0.04578, 0.4751, 0.04884, 0.4668, 0.05514, 0.467, 0.05888, 0.4435, 0.06815, 0.4527, 0.06009, 0.4565, 0.05583, 0.4518, 0.03652, 0.4527, 0.04578, 0.4435, 0.04953, 0.4515, 0.04486, 0.4558, 0.04578, 0.4751, 0.03652, 0.4658, 0.04458, 0.4621, 0.04884, 0.4668, 0.06815, 0.4658, 0.05888, 0.4751, 0.05514, 0.467, 0.0598, 0.4628, 0.04486, 0.4558, 0.04953, 0.4515, 0.05233, 0.4593, 0.04884, 0.4668, 0.04458, 0.4621, 0.05233, 0.4593, 0.0598, 0.4628, 0.05514, 0.467, 0.05233, 0.4593, 0.06009, 0.4565, 0.0598, 0.4628, 0.05233, 0.4593, 0.04953, 0.4515, 0.05583, 0.4518, 0.05233, 0.4593, 0.04458, 0.4621, 0.04486, 0.4558, 0.05233, 0.4593, 0.05514, 0.467, 0.04884, 0.4668, 0.05233, 0.4593, 0.05583, 0.4518, 0.06009, 0.4565, 0.05233, 0.4593, 0.2373, 0.4145, 0.1842, 0.4142, 0.184, 0.4239, 0.2369, 0.424, 0.1842, 0.4721, 0.179, 0.4723, 0.1793, 0.4818, 0.1845, 0.4817, 0.2368, 0.4623, 0.1841, 0.4625, 0.1842, 0.4721, 0.2372, 0.4718, 0.2365, 0.4431, 0.1839, 0.4432, 0.1839, 0.4529, 0.2365, 0.4527, 0.2369, 0.424, 0.184, 0.4239, 0.1839, 0.4335, 0.2366, 0.4336, 0.2378, 0.4049, 0.1844, 0.4047, 0.1842, 0.4142, 0.2373, 0.4145, 0.2372, 0.4718, 0.1842, 0.4721, 0.1845, 0.4817, 0.2378, 0.4814, 0.2365, 0.4527, 0.1839, 0.4529, 0.1841, 0.4625, 0.2368, 0.4623, 0.2366, 0.4336, 0.1839, 0.4335, 0.1839, 0.4432, 0.2365, 0.4431, 0.1787, 0.4238, 0.1738, 0.4237, 0.1736, 0.4334, 0.1786, 0.4335, 0.1839, 0.4529, 0.1786, 0.4529, 0.1788, 0.4626, 0.1841, 0.4625, 0.1839, 0.4335, 0.1786, 0.4335, 0.1785, 0.4432, 0.1839, 0.4432, 0.1842, 0.4142, 0.1789, 0.4141, 0.1787, 0.4238, 0.184, 0.4239, 0.1841, 0.4625, 0.1788, 0.4626, 0.179, 0.4723, 0.1842, 0.4721, 0.1839, 0.4432, 0.1785, 0.4432, 0.1786, 0.4529, 0.1839, 0.4529, 0.184, 0.4239, 0.1787, 0.4238, 0.1786, 0.4335, 0.1839, 0.4335, 0.1844, 0.4047, 0.1791, 0.4046, 0.1789, 0.4141, 0.1842, 0.4142, 0.1738, 0.4627, 0.1685, 0.4629, 0.1688, 0.4726, 0.1741, 0.4724, 0.1791, 0.4046, 0.1743, 0.4044, 0.174, 0.414, 0.1789, 0.4141, 0.179, 0.4723, 0.1741, 0.4724, 0.1745, 0.482, 0.1793, 0.4818, 0.1786, 0.4529, 0.1736, 0.453, 0.1738, 0.4627, 0.1788, 0.4626, 0.1786, 0.4335, 0.1736, 0.4334, 0.1736, 0.4432, 0.1785, 0.4432, 0.1789, 0.4141, 0.174, 0.414, 0.1738, 0.4237, 0.1787, 0.4238, 0.1788, 0.4626, 0.1738, 0.4627, 0.1741, 0.4724, 0.179, 0.4723, 0.1785, 0.4432, 0.1736, 0.4432, 0.1736, 0.453, 0.1786, 0.4529, 0.1682, 0.4334, 0.1285, 0.4326, 0.1284, 0.4432, 0.1682, 0.4432, 0.1736, 0.4432, 0.1682, 0.4432, 0.1683, 0.4531, 0.1736, 0.453, 0.1738, 0.4237, 0.1684, 0.4236, 0.1682, 0.4334, 0.1736, 0.4334, 0.1743, 0.4044, 0.1691, 0.4042, 0.1687, 0.4138, 0.174, 0.414, 0.1741, 0.4724, 0.1688, 0.4726, 0.1693, 0.4822, 0.1745, 0.482, 0.1736, 0.453, 0.1683, 0.4531, 0.1685, 0.4629, 0.1738, 0.4627, 0.1736, 0.4334, 0.1682, 0.4334, 0.1682, 0.4432, 0.1736, 0.4432, 0.174, 0.414, 0.1687, 0.4138, 0.1684, 0.4236, 0.1738, 0.4237, 0.06828, 0.3968, 0.06022, 0.4005, 0.05993, 0.4068, 0.06828, 0.4099, 0.1687, 0.4138, 0.1294, 0.4114, 0.1288, 0.422, 0.1684, 0.4236, 0.1685, 0.4629, 0.1288, 0.4645, 0.1293, 0.4751, 0.1688, 0.4726, 0.1682, 0.4432, 0.1284, 0.4432, 0.1284, 0.4538, 0.1683, 0.4531, 0.1684, 0.4236, 0.1288, 0.422, 0.1285, 0.4326, 0.1682, 0.4334, 0.1691, 0.4042, 0.1302, 0.4008, 0.1294, 0.4114, 0.1687, 0.4138, 0.1688, 0.4726, 0.1293, 0.4751, 0.1301, 0.4858, 0.1693, 0.4822, 0.1683, 0.4531, 0.1284, 0.4538, 0.1288, 0.4645, 0.1685, 0.4629, 0.04591, 0.3875, 0.04965, 0.3956, 0.05596, 0.3958, 0.05901, 0.3875, 0.03665, 0.4099, 0.04471, 0.4061, 0.04499, 0.3998, 0.03665, 0.3968, 0.05901, 0.4191, 0.05527, 0.4111, 0.04897, 0.4108, 0.04591, 0.4191, 0.05901, 0.3875, 0.05596, 0.3958, 0.06022, 0.4005, 0.06828, 0.3968, 0.03665, 0.3968, 0.04499, 0.3998, 0.04965, 0.3956, 0.04591, 0.3875, 0.04591, 0.4191, 0.04897, 0.4108, 0.04471, 0.4061, 0.03665, 0.4099, 0.06828, 0.4099, 0.05993, 0.4068, 0.05527, 0.4111, 0.05901, 0.4191, 0.04499, 0.3998, 0.05246, 0.4033, 0.04965, 0.3956, 0.04897, 0.4108, 0.05246, 0.4033, 0.04471, 0.4061, 0.05993, 0.4068, 0.05246, 0.4033, 0.05527, 0.4111, 0.06022, 0.4005, 0.05246, 0.4033, 0.05993, 0.4068, 0.04965, 0.3956, 0.05246, 0.4033, 0.05596, 0.3958, 0.04471, 0.4061, 0.05246, 0.4033, 0.04499, 0.3998, 0.05527, 0.4111, 0.05246, 0.4033, 0.04897, 0.4108, 0.05596, 0.3958, 0.05246, 0.4033, 0.06022, 0.4005, 0.255, 0.32, 0.1867, 0.3194, 0.1862, 0.329, 0.2549, 0.3294, 0.187, 0.3774, 0.1819, 0.3777, 0.1826, 0.387, 0.1876, 0.3867, 0.2549, 0.3671, 0.1865, 0.3679, 0.187, 0.3774, 0.255, 0.3765, 0.2549, 0.3483, 0.1859, 0.3485, 0.1861, 0.3583, 0.2549, 0.3577, 0.2549, 0.3294, 0.1862, 0.329, 0.186, 0.3388, 0.2549, 0.3388, 0.2551, 0.3105, 0.1871, 0.3099, 0.1867, 0.3194, 0.255, 0.32, 0.255, 0.3765, 0.187, 0.3774, 0.1876, 0.3867, 0.2551, 0.3859, 0.2549, 0.3577, 0.1861, 0.3583, 0.1865, 0.3679, 0.2549, 0.3671, 0.2549, 0.3388, 0.186, 0.3388, 0.1859, 0.3485, 0.2549, 0.3483, 0.1809, 0.3288, 0.1759, 0.3286, 0.1755, 0.3386, 0.1806, 0.3387, 0.1861, 0.3583, 0.1807, 0.3585, 0.1812, 0.3682, 0.1865, 0.3679, 0.186, 0.3388, 0.1806, 0.3387, 0.1805, 0.3486, 0.1859, 0.3485, 0.1867, 0.3194, 0.1814, 0.3191, 0.1809, 0.3288, 0.1862, 0.329, 0.1865, 0.3679, 0.1812, 0.3682, 0.1819, 0.3777, 0.187, 0.3774, 0.1859, 0.3485, 0.1805, 0.3486, 0.1807, 0.3585, 0.1861, 0.3583, 0.1862, 0.329, 0.1809, 0.3288, 0.1806, 0.3387, 0.186, 0.3388, 0.1871, 0.3099, 0.182, 0.3097, 0.1814, 0.3191, 0.1867, 0.3194, 0.1763, 0.3685, 0.1709, 0.3689, 0.1719, 0.3787, 0.1771, 0.3781, 0.182, 0.3097, 0.1773, 0.3093, 0.1765, 0.3188, 0.1814, 0.3191, 0.1819, 0.3777, 0.1771, 0.3781, 0.178, 0.3874, 0.1826, 0.387, 0.1807, 0.3585, 0.1757, 0.3586, 0.1763, 0.3685, 0.1812, 0.3682, 0.1806, 0.3387, 0.1755, 0.3386, 0.1754, 0.3486, 0.1805, 0.3486, 0.1814, 0.3191, 0.1765, 0.3188, 0.1759, 0.3286, 0.1809, 0.3288, 0.1812, 0.3682, 0.1763, 0.3685, 0.1771, 0.3781, 0.1819, 0.3777, 0.1805, 0.3486, 0.1754, 0.3486, 0.1757, 0.3586, 0.1807, 0.3585, 0.1338, 0.3399, 0.1261, 0.3385, 0.125, 0.3488, 0.1329, 0.3488, 0.1754, 0.3486, 0.1698, 0.3487, 0.1702, 0.3589, 0.1757, 0.3586, 0.1759, 0.3286, 0.1704, 0.3282, 0.1699, 0.3384, 0.1755, 0.3386, 0.1773, 0.3093, 0.1722, 0.3088, 0.1712, 0.3183, 0.1765, 0.3188, 0.1771, 0.3781, 0.1719, 0.3787, 0.173, 0.388, 0.178, 0.3874, 0.1757, 0.3586, 0.1702, 0.3589, 0.1709, 0.3689, 0.1763, 0.3685, 0.1755, 0.3386, 0.1699, 0.3384, 0.1698, 0.3487, 0.1754, 0.3486, 0.1765, 0.3188, 0.1712, 0.3183, 0.1704, 0.3282, 0.1759, 0.3286, 0.06874, 0.3037, 0.06443, 0.3143, 0.06985, 0.3204, 0.08032, 0.3157, 0.1409, 0.3131, 0.1326, 0.3114, 0.1302, 0.3219, 0.1387, 0.3237, 0.1393, 0.3739, 0.1308, 0.3758, 0.1334, 0.3864, 0.1418, 0.3845, 0.1329, 0.3488, 0.125, 0.3488, 0.1263, 0.3592, 0.134, 0.3576, 0.1387, 0.3237, 0.1302, 0.3219, 0.1261, 0.3385, 0.1338, 0.3399, 0.1435, 0.3027, 0.1352, 0.3007, 0.1326, 0.3114, 0.1409, 0.3131, 0.1418, 0.3845, 0.1334, 0.3864, 0.1362, 0.3972, 0.1446, 0.395, 0.134, 0.3576, 0.1263, 0.3592, 0.1308, 0.3758, 0.1393, 0.3739, 0.03235, 0.3179, 0.04441, 0.3213, 0.05609, 0.3136, 0.05229, 0.3028, 0.04264, 0.3464, 0.04969, 0.3358, 0.04376, 0.3298, 0.03183, 0.3341, 0.08032, 0.3326, 0.0694, 0.3286, 0.06328, 0.334, 0.06821, 0.345, 0.05229, 0.3028, 0.05609, 0.3136, 0.06443, 0.3143, 0.06874, 0.3037, 0.03183, 0.3341, 0.04376, 0.3298, 0.04441, 0.3213, 0.03235, 0.3179, 0.06821, 0.345, 0.06328, 0.334, 0.04969, 0.3358, 0.04264, 0.3464, 0.08032, 0.3157, 0.06985, 0.3204, 0.0694, 0.3286, 0.08032, 0.3326, 0.04376, 0.3298, 0.05966, 0.3239, 0.04441, 0.3213, 0.06328, 0.334, 0.05966, 0.3239, 0.04969, 0.3358, 0.06985, 0.3204, 0.05966, 0.3239, 0.0694, 0.3286, 0.06443, 0.3143, 0.05966, 0.3239, 0.06985, 0.3204, 0.04441, 0.3213, 0.05966, 0.3239, 0.05609, 0.3136, 0.04969, 0.3358, 0.05966, 0.3239, 0.04376, 0.3298, 0.0694, 0.3286, 0.05966, 0.3239, 0.06328, 0.334, 0.05609, 0.3136, 0.05966, 0.3239, 0.06443, 0.3143, 0.1445, 0.3606, 0.134, 0.3576, 0.1393, 0.3739, 0.1467, 0.372, 0.149, 0.3825, 0.1418, 0.3845, 0.1446, 0.395, 0.1516, 0.3924, 0.1504, 0.305, 0.1435, 0.3027, 0.1409, 0.3131, 0.1481, 0.3149, 0.146, 0.3254, 0.1387, 0.3237, 0.1338, 0.3399, 0.1442, 0.3366, 0.1441, 0.3486, 0.1329, 0.3488, 0.134, 0.3576, 0.1445, 0.3606, 0.1467, 0.372, 0.1393, 0.3739, 0.1418, 0.3845, 0.149, 0.3825, 0.1481, 0.3149, 0.1409, 0.3131, 0.1387, 0.3237, 0.146, 0.3254, 0.1442, 0.3366, 0.1338, 0.3399, 0.1329, 0.3488, 0.1441, 0.3486, 0.1699, 0.3384, 0.1442, 0.3366, 0.1441, 0.3486, 0.1698, 0.3487, 0.1712, 0.3183, 0.1481, 0.3149, 0.146, 0.3254, 0.1704, 0.3282, 0.1709, 0.3689, 0.1467, 0.372, 0.149, 0.3825, 0.1719, 0.3787, 0.1698, 0.3487, 0.1441, 0.3486, 0.1445, 0.3606, 0.1702, 0.3589, 0.1704, 0.3282, 0.146, 0.3254, 0.1442, 0.3366, 0.1699, 0.3384, 0.1722, 0.3088, 0.1504, 0.305, 0.1481, 0.3149, 0.1712, 0.3183, 0.1719, 0.3787, 0.149, 0.3825, 0.1516, 0.3924, 0.173, 0.388, 0.1702, 0.3589, 0.1445, 0.3606, 0.1467, 0.372, 0.1709, 0.3689, 0.2548, 0.376, 0.3231, 0.3765, 0.3236, 0.3669, 0.2548, 0.3665, 0.3228, 0.3185, 0.3279, 0.3182, 0.3272, 0.3089, 0.3222, 0.3092, 0.2549, 0.3288, 0.3233, 0.328, 0.3228, 0.3185, 0.2548, 0.3194, 0.2549, 0.3476, 0.3239, 0.3474, 0.3237, 0.3376, 0.2549, 0.3382, 0.2548, 0.3665, 0.3236, 0.3669, 0.3238, 0.3572, 0.2549, 0.3571, 0.2547, 0.3854, 0.3227, 0.386, 0.3231, 0.3765, 0.2548, 0.376, 0.2548, 0.3194, 0.3228, 0.3185, 0.3222, 0.3092, 0.2547, 0.31, 0.2549, 0.3382, 0.3237, 0.3376, 0.3233, 0.328, 0.2549, 0.3288, 0.2549, 0.3571, 0.3238, 0.3572, 0.3239, 0.3474, 0.2549, 0.3476, 0.3289, 0.3671, 0.3339, 0.3674, 0.3343, 0.3573, 0.3292, 0.3572, 0.3237, 0.3376, 0.3291, 0.3375, 0.3286, 0.3277, 0.3233, 0.328, 0.3238, 0.3572, 0.3292, 0.3572, 0.3293, 0.3473, 0.3239, 0.3474, 0.3231, 0.3765, 0.3284, 0.3768, 0.3289, 0.3671, 0.3236, 0.3669, 0.3233, 0.328, 0.3286, 0.3277, 0.3279, 0.3182, 0.3228, 0.3185, 0.3239, 0.3474, 0.3293, 0.3473, 0.3291, 0.3375, 0.3237, 0.3376, 0.3236, 0.3669, 0.3289, 0.3671, 0.3292, 0.3572, 0.3238, 0.3572, 0.3227, 0.386, 0.3278, 0.3863, 0.3284, 0.3768, 0.3231, 0.3765, 0.3335, 0.3274, 0.3389, 0.327, 0.3379, 0.3172, 0.3327, 0.3178, 0.3278, 0.3863, 0.3325, 0.3866, 0.3333, 0.3771, 0.3284, 0.3768, 0.3279, 0.3182, 0.3327, 0.3178, 0.3318, 0.3085, 0.3272, 0.3089, 0.3291, 0.3375, 0.3341, 0.3373, 0.3335, 0.3274, 0.3286, 0.3277, 0.3292, 0.3572, 0.3343, 0.3573, 0.3344, 0.3473, 0.3293, 0.3473, 0.3284, 0.3768, 0.3333, 0.3771, 0.3339, 0.3674, 0.3289, 0.3671, 0.3286, 0.3277, 0.3335, 0.3274, 0.3327, 0.3178, 0.3279, 0.3182, 0.3293, 0.3473, 0.3344, 0.3473, 0.3341, 0.3373, 0.3291, 0.3375, 0.376, 0.356, 0.3837, 0.3574, 0.3848, 0.3471, 0.3769, 0.3472, 0.3344, 0.3473, 0.34, 0.3472, 0.3396, 0.337, 0.3341, 0.3373, 0.3339, 0.3674, 0.3394, 0.3677, 0.3399, 0.3575, 0.3343, 0.3573, 0.3325, 0.3866, 0.3376, 0.3871, 0.3386, 0.3776, 0.3333, 0.3771, 0.3327, 0.3178, 0.3379, 0.3172, 0.3367, 0.3079, 0.3318, 0.3085, 0.3341, 0.3373, 0.3396, 0.337, 0.3389, 0.327, 0.3335, 0.3274, 0.3343, 0.3573, 0.3399, 0.3575, 0.34, 0.3472, 0.3344, 0.3473, 0.3333, 0.3771, 0.3386, 0.3776, 0.3394, 0.3677, 0.3339, 0.3674, 0.06921, 0.2545, 0.06491, 0.265, 0.07033, 0.2712, 0.0808, 0.2665, 0.3689, 0.3828, 0.3772, 0.3846, 0.3796, 0.374, 0.371, 0.3722, 0.3704, 0.3221, 0.379, 0.3201, 0.3764, 0.3095, 0.368, 0.3114, 0.3769, 0.3472, 0.3848, 0.3471, 0.3835, 0.3367, 0.3758, 0.3383, 0.371, 0.3722, 0.3796, 0.374, 0.3837, 0.3574, 0.376, 0.356, 0.3663, 0.3932, 0.3746, 0.3953, 0.3772, 0.3846, 0.3689, 0.3828, 0.368, 0.3114, 0.3764, 0.3095, 0.3735, 0.2987, 0.3652, 0.301, 0.3758, 0.3383, 0.3835, 0.3367, 0.379, 0.3201, 0.3704, 0.3221, 0.03283, 0.2686, 0.04489, 0.2721, 0.05657, 0.2644, 0.05277, 0.2536, 0.04311, 0.2971, 0.05017, 0.2866, 0.04424, 0.2805, 0.03231, 0.2849, 0.0808, 0.2834, 0.06988, 0.2794, 0.06376, 0.2848, 0.06869, 0.2958, 0.05277, 0.2536, 0.05657, 0.2644, 0.06491, 0.265, 0.06921, 0.2545, 0.03231, 0.2849, 0.04424, 0.2805, 0.04489, 0.2721, 0.03283, 0.2686, 0.06869, 0.2958, 0.06376, 0.2848, 0.05017, 0.2866, 0.04311, 0.2971, 0.0808, 0.2665, 0.07033, 0.2712, 0.06988, 0.2794, 0.0808, 0.2834, 0.04424, 0.2805, 0.06014, 0.2747, 0.04489, 0.2721, 0.06376, 0.2848, 0.06014, 0.2747, 0.05017, 0.2866, 0.07033, 0.2712, 0.06014, 0.2747, 0.06988, 0.2794, 0.06491, 0.265, 0.06014, 0.2747, 0.07033, 0.2712, 0.04489, 0.2721, 0.06014, 0.2747, 0.05657, 0.2644, 0.05017, 0.2866, 0.06014, 0.2747, 0.04424, 0.2805, 0.06988, 0.2794, 0.06014, 0.2747, 0.06376, 0.2848, 0.05657, 0.2644, 0.06014, 0.2747, 0.06491, 0.265, 0.3653, 0.3353, 0.3758, 0.3383, 0.3704, 0.3221, 0.3631, 0.3239, 0.3608, 0.3134, 0.368, 0.3114, 0.3652, 0.301, 0.3582, 0.3035, 0.3593, 0.3909, 0.3663, 0.3932, 0.3689, 0.3828, 0.3616, 0.381, 0.3638, 0.3706, 0.371, 0.3722, 0.376, 0.356, 0.3656, 0.3593, 0.3657, 0.3473, 0.3769, 0.3472, 0.3758, 0.3383, 0.3653, 0.3353, 0.3631, 0.3239, 0.3704, 0.3221, 0.368, 0.3114, 0.3608, 0.3134, 0.3616, 0.381, 0.3689, 0.3828, 0.371, 0.3722, 0.3638, 0.3706, 0.3656, 0.3593, 0.376, 0.356, 0.3769, 0.3472, 0.3657, 0.3473, 0.3399, 0.3575, 0.3656, 0.3593, 0.3657, 0.3473, 0.34, 0.3472, 0.3386, 0.3776, 0.3616, 0.381, 0.3638, 0.3706, 0.3394, 0.3677, 0.3389, 0.327, 0.3631, 0.3239, 0.3608, 0.3134, 0.3379, 0.3172, 0.34, 0.3472, 0.3657, 0.3473, 0.3653, 0.3353, 0.3396, 0.337, 0.3394, 0.3677, 0.3638, 0.3706, 0.3656, 0.3593, 0.3399, 0.3575, 0.3376, 0.3871, 0.3593, 0.3909, 0.3616, 0.381, 0.3386, 0.3776, 0.3379, 0.3172, 0.3608, 0.3134, 0.3582, 0.3035, 0.3367, 0.3079, 0.3396, 0.337, 0.3653, 0.3353, 0.3631, 0.3239, 0.3389, 0.327, 0.3995, 0.1646, 0.3882, 0.1694, 0.3872, 0.1495, 0.3987, 0.1542, 0.02562, 0.2015, 0.03793, 0.2066, 0.03795, 0.2225, 0.02562, 0.2275, 0.3882, 0.1694, 0.3617, 0.179, 0.3617, 0.1376, 0.3872, 0.1495, 0.3987, 0.1542, 0.3872, 0.1495, 0.4006, 0.1348, 0.4054, 0.1461, 0.02562, 0.2275, 0.03795, 0.2225, 0.04919, 0.2337, 0.04406, 0.246, 0.3872, 0.1495, 0.3617, 0.1376, 0.391, 0.1083, 0.4006, 0.1348, 0.4054, 0.1461, 0.4006, 0.1348, 0.4205, 0.1338, 0.4158, 0.1453, 0.04406, 0.246, 0.04919, 0.2337, 0.06506, 0.2337, 0.07014, 0.246, 0.4006, 0.1348, 0.391, 0.1083, 0.4324, 0.1083, 0.4205, 0.1338, 0.4158, 0.1453, 0.4205, 0.1338, 0.4352, 0.1472, 0.4238, 0.152, 0.07014, 0.246, 0.06506, 0.2337, 0.07627, 0.2224, 0.08857, 0.2275, 0.4205, 0.1338, 0.4324, 0.1083, 0.4617, 0.1376, 0.4352, 0.1472, 0.4238, 0.152, 0.4352, 0.1472, 0.4361, 0.1671, 0.4247, 0.1624, 0.08857, 0.2275, 0.07627, 0.2224, 0.07624, 0.2065, 0.08857, 0.2015, 0.4352, 0.1472, 0.4617, 0.1376, 0.4617, 0.179, 0.4361, 0.1671, 0.4247, 0.1624, 0.4361, 0.1671, 0.4228, 0.1818, 0.418, 0.1704, 0.08857, 0.2015, 0.07624, 0.2065, 0.065, 0.1953, 0.07014, 0.183, 0.4361, 0.1671, 0.4617, 0.179, 0.4324, 0.2083, 0.4228, 0.1818, 0.418, 0.1704, 0.4228, 0.1818, 0.4029, 0.1827, 0.4076, 0.1713, 0.07014, 0.183, 0.065, 0.1953, 0.04913, 0.1954, 0.04406, 0.183, 0.4228, 0.1818, 0.4324, 0.2083, 0.391, 0.2083, 0.4029, 0.1827, 0.4117, 0.1583, 0.3995, 0.1646, 0.3987, 0.1542, 0.03793, 0.2066, 0.0571, 0.2145, 0.03795, 0.2225, 0.03795, 0.2225, 0.0571, 0.2145, 0.04919, 0.2337, 0.4117, 0.1583, 0.3987, 0.1542, 0.4054, 0.1461, 0.04919, 0.2337, 0.0571, 0.2145, 0.06506, 0.2337, 0.4117, 0.1583, 0.4054, 0.1461, 0.4158, 0.1453, 0.06506, 0.2337, 0.0571, 0.2145, 0.07627, 0.2224, 0.4117, 0.1583, 0.4158, 0.1453, 0.4238, 0.152, 0.07627, 0.2224, 0.0571, 0.2145, 0.07624, 0.2065, 0.4117, 0.1583, 0.4238, 0.152, 0.4247, 0.1624, 0.07624, 0.2065, 0.0571, 0.2145, 0.065, 0.1953, 0.4117, 0.1583, 0.4247, 0.1624, 0.418, 0.1704, 0.065, 0.1953, 0.0571, 0.2145, 0.04913, 0.1954, 0.4117, 0.1583, 0.418, 0.1704, 0.4076, 0.1713, 0.04913, 0.1954, 0.0571, 0.2145, 0.03793, 0.2066, 0.4076, 0.1713, 0.4029, 0.1827, 0.3882, 0.1694, 0.3995, 0.1646, 0.04406, 0.183, 0.04913, 0.1954, 0.03793, 0.2066, 0.02562, 0.2015, 0.4117, 0.1583, 0.4076, 0.1713, 0.3995, 0.1646, 0.4029, 0.1827, 0.391, 0.2083, 0.3617, 0.179, 0.3882, 0.1694, 0.2987, 0.1542, 0.2872, 0.1495, 0.3006, 0.1348, 0.3054, 0.1461, 0.0254, 0.2004, 0.0377, 0.2055, 0.03773, 0.2214, 0.0254, 0.2265, 0.2872, 0.1495, 0.2617, 0.1376, 0.291, 0.1083, 0.3006, 0.1348, 0.3054, 0.1461, 0.3006, 0.1348, 0.3205, 0.1338, 0.3158, 0.1453, 0.0254, 0.2265, 0.03773, 0.2214, 0.04896, 0.2326, 0.04383, 0.2449, 0.3006, 0.1348, 0.291, 0.1083, 0.3324, 0.1083, 0.3205, 0.1338, 0.3158, 0.1453, 0.3205, 0.1338, 0.3352, 0.1472, 0.3238, 0.152, 0.04383, 0.2449, 0.04896, 0.2326, 0.06483, 0.2326, 0.06991, 0.2449, 0.3205, 0.1338, 0.3324, 0.1083, 0.3617, 0.1376, 0.3352, 0.1472, 0.3238, 0.152, 0.3352, 0.1472, 0.3361, 0.1671, 0.3247, 0.1624, 0.06991, 0.2449, 0.06483, 0.2326, 0.07604, 0.2214, 0.08835, 0.2265, 0.3352, 0.1472, 0.3617, 0.1376, 0.3617, 0.179, 0.3361, 0.1671, 0.3247, 0.1624, 0.3361, 0.1671, 0.3228, 0.1818, 0.318, 0.1704, 0.08835, 0.2265, 0.07604, 0.2214, 0.07602, 0.2055, 0.08835, 0.2004, 0.3361, 0.1671, 0.3617, 0.179, 0.3324, 0.2083, 0.3228, 0.1818, 0.318, 0.1704, 0.3228, 0.1818, 0.3029, 0.1827, 0.3076, 0.1713, 0.08835, 0.2004, 0.07602, 0.2055, 0.06478, 0.1943, 0.06991, 0.182, 0.3228, 0.1818, 0.3324, 0.2083, 0.291, 0.2083, 0.3029, 0.1827, 0.3076, 0.1713, 0.3029, 0.1827, 0.2882, 0.1694, 0.2995, 0.1646, 0.06991, 0.182, 0.06478, 0.1943, 0.04891, 0.1943, 0.04383, 0.182, 0.3029, 0.1827, 0.291, 0.2083, 0.2617, 0.179, 0.2882, 0.1694, 0.3117, 0.1583, 0.2987, 0.1542, 0.3054, 0.1461, 0.0377, 0.2055, 0.05687, 0.2135, 0.03773, 0.2214, 0.03773, 0.2214, 0.05687, 0.2135, 0.04896, 0.2326, 0.3117, 0.1583, 0.3054, 0.1461, 0.3158, 0.1453, 0.04896, 0.2326, 0.05687, 0.2135, 0.06483, 0.2326, 0.3117, 0.1583, 0.3158, 0.1453, 0.3238, 0.152, 0.06483, 0.2326, 0.05687, 0.2135, 0.07604, 0.2214, 0.3117, 0.1583, 0.3238, 0.152, 0.3247, 0.1624, 0.07604, 0.2214, 0.05687, 0.2135, 0.07602, 0.2055, 0.3117, 0.1583, 0.3247, 0.1624, 0.318, 0.1704, 0.07602, 0.2055, 0.05687, 0.2135, 0.06478, 0.1943, 0.3117, 0.1583, 0.318, 0.1704, 0.3076, 0.1713, 0.06478, 0.1943, 0.05687, 0.2135, 0.04891, 0.1943, 0.3117, 0.1583, 0.3076, 0.1713, 0.2995, 0.1646, 0.04891, 0.1943, 0.05687, 0.2135, 0.0377, 0.2055, 0.2995, 0.1646, 0.2882, 0.1694, 0.2872, 0.1495, 0.2987, 0.1542, 0.04383, 0.182, 0.04891, 0.1943, 0.0377, 0.2055, 0.0254, 0.2004, 0.3117, 0.1583, 0.2995, 0.1646, 0.2987, 0.1542, 0.2882, 0.1694, 0.2617, 0.179, 0.2617, 0.1376, 0.2872, 0.1495, 0.09876, 0.104, 0.1294, 0.09273, 0.1464, 0.1084, 0.1327, 0.138, 0.2386, 0.07218, 0.2148, 0.08038, 0.2155, 0.04585, 0.2381, 0.05675, 0.1294, 0.09273, 0.1449, 0.08651, 0.1529, 0.09303, 0.1464, 0.1084, 0.1327, 0.138, 0.1464, 0.1084, 0.1695, 0.1074, 0.1808, 0.138, 0.2381, 0.05675, 0.2155, 0.04585, 0.2401, 0.022, 0.2486, 0.04537, 0.1464, 0.1084, 0.1529, 0.09303, 0.1633, 0.09192, 0.1695, 0.1074, 0.1808, 0.138, 0.1695, 0.1074, 0.1851, 0.09039, 0.2148, 0.104, 0.2486, 0.04537, 0.2401, 0.022, 0.2737, 0.022, 0.2643, 0.04456, 0.1695, 0.1074, 0.1633, 0.09192, 0.1698, 0.08384, 0.1851, 0.09039, 0.2148, 0.104, 0.1851, 0.09039, 0.1842, 0.0673, 0.2148, 0.05599, 0.2643, 0.04456, 0.2737, 0.022, 0.2983, 0.04601, 0.2747, 0.05585, 0.1851, 0.09039, 0.1698, 0.08384, 0.1687, 0.07352, 0.1842, 0.0673, 0.2148, 0.05599, 0.1842, 0.0673, 0.1671, 0.05167, 0.1808, 0.022, 0.2747, 0.05585, 0.2983, 0.04601, 0.2987, 0.08142, 0.2757, 0.07076, 0.1842, 0.0673, 0.1687, 0.07352, 0.1606, 0.06701, 0.1671, 0.05167, 0.1808, 0.022, 0.1671, 0.05167, 0.1441, 0.05263, 0.1327, 0.022, 0.2757, 0.07076, 0.2987, 0.08142, 0.2737, 0.106, 0.2654, 0.08208, 0.1671, 0.05167, 0.1606, 0.06701, 0.1503, 0.06812, 0.1441, 0.05263, 0.1327, 0.022, 0.1441, 0.05263, 0.1284, 0.06964, 0.09876, 0.05599, 0.2654, 0.08208, 0.2737, 0.106, 0.2389, 0.1054, 0.2499, 0.08268, 0.1441, 0.05263, 0.1503, 0.06812, 0.1438, 0.07619, 0.1284, 0.06964, 0.2569, 0.06378, 0.2386, 0.07218, 0.2381, 0.05675, 0.1449, 0.08651, 0.1568, 0.08002, 0.1529, 0.09303, 0.2569, 0.06378, 0.2381, 0.05675, 0.2486, 0.04537, 0.1529, 0.09303, 0.1568, 0.08002, 0.1633, 0.09192, 0.2569, 0.06378, 0.2486, 0.04537, 0.2643, 0.04456, 0.1633, 0.09192, 0.1568, 0.08002, 0.1698, 0.08384, 0.2569, 0.06378, 0.2643, 0.04456, 0.2747, 0.05585, 0.1698, 0.08384, 0.1568, 0.08002, 0.1687, 0.07352, 0.2569, 0.06378, 0.2747, 0.05585, 0.2757, 0.07076, 0.1687, 0.07352, 0.1568, 0.08002, 0.1606, 0.06701, 0.2569, 0.06378, 0.2757, 0.07076, 0.2654, 0.08208, 0.1606, 0.06701, 0.1568, 0.08002, 0.1503, 0.06812, 0.2569, 0.06378, 0.2654, 0.08208, 0.2499, 0.08268, 0.1503, 0.06812, 0.1568, 0.08002, 0.1438, 0.07619, 0.2569, 0.06378, 0.2499, 0.08268, 0.2386, 0.07218, 0.09876, 0.05599, 0.1284, 0.06964, 0.1294, 0.09273, 0.09876, 0.104, 0.1438, 0.07619, 0.1568, 0.08002, 0.1449, 0.08651, 0.2499, 0.08268, 0.2389, 0.1054, 0.2148, 0.08038, 0.2386, 0.07218, 0.1284, 0.06964, 0.1438, 0.07619, 0.1449, 0.08651, 0.1294, 0.09273])
me_cube.materials.append(mat_player_face_mat)
me_cube.materials.append(mat_player_body_mat)
me_cube.use_remesh_preserve_volume = False
me_cube.use_remesh_preserve_attributes = False
me_cube.use_mirror_vertex_groups = False
me_cube.update()
arm_armature = bpy.data.armatures.new('Armature')  # bones are not reproduced

# ---- objects
ob_armature = bpy.data.objects.new('Armature', arm_armature)
ob_cube = bpy.data.objects.new('Cube', me_cube)
ob_lamp = bpy.data.objects.new('Lamp', light_lamp)
ob_camera = bpy.data.objects.new('Camera', cam_camera)

# ---- transforms, parenting, visibility, modifiers, constraints
ob_armature.location = (0.0, 0.0, 0.0)
ob_armature.show_in_front = True
ob_armature.lineart.crease_threshold = 0.0
ob_cube.parent = ob_armature
ob_cube.location = (0.0, 0.0, 0.0)
ob_cube.lock_rotations_4d = False
ob_cube.empty_display_type = 'ARROWS'
ob_cube.lineart.crease_threshold = 0.0
_vg = ob_cube.vertex_groups.new(name='Base')
_vg = ob_cube.vertex_groups.new(name='Body_02')
_vg.add([134, 135, 136, 141, 142, 143, 148, 149, 150, 151, 156, 157, 158, 163, 164, 165, 170, 171, 172, 178, 179, 180, 185, 186, 187, 192, 193, 194, 199, 200, 201, 206, 207, 208, 212, 213, 214, 218, 219, 220, 224, 225, 226, 231, 232, 233, 238, 239, 240, 241, 242, 243, 244, 245, 246, 247, 248, 249, 250, 251, 252, 253, 254, 255, 256, 692, 693, 694, 695, 696, 697, 698, 699, 700, 701, 702, 703, 704, 705, 706, 707, 708, 709, 710, 711, 712, 713, 714, 715, 716, 717, 718, 719, 720, 721, 722, 723, 724, 725], 1.0, 'REPLACE')
_vg = ob_cube.vertex_groups.new(name='Body_01')
_vg.add([241, 242, 243, 244, 245, 246, 247, 248, 249, 250, 251, 252, 253, 254, 255, 256, 257, 258, 259, 260, 261, 262, 263, 264, 265, 266, 267, 268, 269, 270, 271, 272, 273, 274, 275, 276, 277, 278, 279, 280, 281, 282, 283, 287, 288], 1.0, 'REPLACE')
_vg = ob_cube.vertex_groups.new(name='Head')
_vg.add([0, 1, 2, 3, 4, 5, 6, 7, 8, 9, 10, 11, 12, 13, 14, 15, 16, 17, 18, 19, 20, 21, 22, 23, 24, 25, 26, 27, 28, 29, 30, 31, 32, 33, 34, 35, 36, 37, 38, 39, 40, 41, 42, 43, 44, 45, 46, 47, 48, 49, 50, 51, 52, 53, 54, 55, 56, 57, 58, 59, 60, 61, 62, 63, 64, 65, 66, 67, 68, 69, 70, 71, 72, 73, 74, 75, 76, 77, 78, 79, 80, 81, 82, 83, 84, 85, 86, 87, 88, 89, 90, 91, 92, 93, 94, 95, 96, 97, 98, 99, 100, 101, 102, 103, 104, 105, 106, 107, 108, 109, 110, 111, 112, 113, 114, 115, 116, 117, 118, 119, 120, 121, 122, 123, 124, 125, 126, 127, 128, 129, 130, 131, 132, 133, 137, 138, 139, 140, 144, 145, 146, 147, 152, 153, 154, 155, 159, 160, 161, 162, 166, 167, 168, 169, 173, 174, 175, 176, 177, 181, 182, 183, 184, 188, 189, 190, 191, 195, 196, 197, 198, 202, 203, 204, 205, 209, 210, 211, 215, 216, 217, 221, 222, 223, 227, 228, 229, 230, 234, 235, 236, 237, 257, 258, 259, 260, 261, 262, 263, 264, 265, 266, 267, 268, 269, 270, 271, 272, 273, 274, 275, 276, 277, 278, 279, 280, 281, 282, 283, 284, 285, 286, 287, 288, 289, 290, 291, 292, 293, 294, 295, 296, 297, 298, 299, 300, 301, 302, 303, 304, 305, 306, 307, 308, 309, 310, 311, 312, 313, 314, 315, 316, 317, 318, 319, 320, 321, 322, 323, 324, 325, 326, 327, 328, 329, 330, 331, 332, 333, 334, 335, 336, 337, 338, 339, 340, 341, 342, 343, 344, 345, 346, 347, 348, 349, 350, 351, 352, 353, 354, 355, 356, 357, 358, 359, 360, 361, 362, 363, 624, 625, 626, 627, 628, 629, 630, 631, 632, 633, 634, 635, 636, 637, 638, 639, 640, 641, 642, 643, 644, 645, 646, 647, 648, 649, 650, 651, 652, 653, 654, 655, 656, 657, 658, 659, 660, 661, 662, 663, 664, 665, 666, 667, 668, 669, 670, 671, 672, 673, 674, 675, 676, 677, 678, 679, 680, 681, 682, 683, 684, 685, 686, 687, 688, 689, 690, 691], 1.0, 'REPLACE')
_vg = ob_cube.vertex_groups.new(name='Arm_01.L')
_vg.add([364, 365, 366, 367, 368, 369, 370, 371, 372, 373, 374, 375, 376, 377, 378, 379, 380, 381, 382, 383, 384, 385, 386, 387, 388, 389, 390, 391, 392, 393, 394, 395], 1.0, 'REPLACE')
_vg = ob_cube.vertex_groups.new(name='Arm_02.L')
_vg.add([388, 389, 390, 391, 392, 393, 394, 395, 396, 397, 398, 399, 400, 401, 402, 403, 404, 405, 406, 407, 408, 409, 410, 411, 412, 413, 414, 415, 416, 417, 418, 419, 420], 1.0, 'REPLACE')
_vg = ob_cube.vertex_groups.new(name='Arm_01.R')
_vg.add([421, 422, 423, 424, 425, 426, 427, 428, 429, 430, 431, 432, 433, 434, 435, 436, 437, 438, 439, 440, 441, 442, 443, 444, 445, 446, 447, 448, 449, 450, 451, 452], 1.0, 'REPLACE')
_vg = ob_cube.vertex_groups.new(name='Arm_02.R')
_vg.add([445, 446, 447, 448, 449, 450, 451, 452, 453, 454, 455, 456, 457, 458, 459, 460, 461, 462, 463, 464, 465, 466, 467, 468, 469, 470, 471, 472, 473, 474, 475, 476, 477], 1.0, 'REPLACE')
_vg = ob_cube.vertex_groups.new(name='Leg_01.L')
_vg.add([478, 479, 480, 481, 482, 483, 484, 485, 486, 487, 488, 489, 490, 491, 492, 493, 494, 495, 496, 497, 498, 499, 500, 501], 1.0, 'REPLACE')
_vg = ob_cube.vertex_groups.new(name='Leg_02.L')
_vg.add([494, 495, 496, 497, 498, 499, 500, 501, 502, 503, 504, 505, 506, 507, 508, 509, 510, 511, 512, 513, 514, 515, 516, 517, 518, 519, 520, 521, 522, 523, 524, 525, 526, 527, 528, 529, 530, 531, 532, 533, 534, 535, 536, 537, 538, 539, 540, 541, 542, 543, 544, 545, 546, 547, 548, 549, 550], 1.0, 'REPLACE')
_vg = ob_cube.vertex_groups.new(name='Leg_01.R')
_vg.add([551, 552, 553, 554, 555, 556, 557, 558, 559, 560, 561, 562, 563, 564, 565, 566, 567, 568, 569, 570, 571, 572, 573, 574], 1.0, 'REPLACE')
_vg = ob_cube.vertex_groups.new(name='Leg_02.R')
_vg.add([567, 568, 569, 570, 571, 572, 573, 574, 575, 576, 577, 578, 579, 580, 581, 582, 583, 584, 585, 586, 587, 588, 589, 590, 591, 592, 593, 594, 595, 596, 597, 598, 599, 600, 601, 602, 603, 604, 605, 606, 607, 608, 609, 610, 611, 612, 613, 614, 615, 616, 617, 618, 619, 620, 621, 622, 623], 1.0, 'REPLACE')
_vg = ob_cube.vertex_groups.new(name='Foot.L')
for _i, _w in zip([518, 519, 520, 521, 522, 523, 524, 525, 526, 527, 528, 529, 530, 531, 532, 533, 534, 535, 536, 537, 538, 539, 540, 541, 542, 543, 544, 545, 546, 547, 548, 549, 550], [0.4081, 0.414, 0.4561, 0.8931, 0.9869, 0.91, 0.4549, 0.4158, 0.4814, 0.4894, 0.5312, 0.8695, 0.9236, 0.8664, 0.5297, 0.4896, 0.5354, 0.9185, 0.7705, 0.1918, 0.1492, 0.1421, 0.1697, 0.7948, 0.1412, 0.1577, 0.04216, 0.05895, 0.03588, 0.1751, 0.05368, 0.03765, 0.1302]): _vg.add([_i], _w, 'REPLACE')
_vg = ob_cube.vertex_groups.new(name='Foot.R')
for _i, _w in zip([591, 592, 593, 594, 595, 596, 597, 598, 599, 600, 601, 602, 603, 604, 605, 606, 607, 608, 609, 610, 611, 612, 613, 614, 615, 616, 617, 618, 619, 620, 621, 622, 623], [0.4081, 0.4166, 0.4577, 0.9073, 0.9868, 0.8956, 0.4531, 0.4133, 0.4815, 0.49, 0.5309, 0.877, 0.9233, 0.8582, 0.5298, 0.4889, 0.5353, 0.9191, 0.7875, 0.1808, 0.1433, 0.148, 0.1808, 0.7765, 0.1412, 0.1502, 0.03288, 0.06792, 0.03593, 0.1748, 0.03952, 0.04721, 0.1388]): _vg.add([_i], _w, 'REPLACE')
_m = ob_cube.modifiers.new('Armature', 'ARMATURE')
_m.object = ob_armature
ob_lamp.location = (-3.07, -6.305, 5.904)
ob_lamp.rotation_euler = (0.6503, 0.05522, 1.866)
ob_lamp.lock_rotations_4d = False
ob_lamp.empty_display_type = 'ARROWS'
ob_lamp.color = (0.0, 0.0, 0.0, 0.0)
ob_lamp.lineart.crease_threshold = 0.0
ob_camera.location = (7.481, -6.508, 5.344)
ob_camera.rotation_euler = (1.109, 0.01082, 0.8149)
ob_camera.lock_rotations_4d = False
ob_camera.empty_display_type = 'ARROWS'
ob_camera.color = (0.0, 0.0, 0.0, 0.0)
ob_camera.display_type = 'WIRE'
ob_camera.lineart.crease_threshold = 0.0

# ---- collection membership
col_collection_1.objects.link(ob_armature)
col_collection_1.objects.link(ob_cube)
col_collection_10.objects.link(ob_lamp)
col_collection_10.objects.link(ob_camera)

# ---- scene / render settings (as saved in the file)
scene.camera = ob_camera
scene.frame_start = 1; scene.frame_end = 69; scene.frame_set(1)
scene.render.engine = 'BLENDER_EEVEE_NEXT'
scene.render.resolution_percentage = 50
scene.render.dither_intensity = 0.0
scene.cycles.use_denoising = False
scene.cycles.samples = 10
scene.cycles.sampling_pattern = 'TABULATED_SOBOL'
scene.cycles.light_sampling_threshold = 0.0
scene.cycles.use_adaptive_sampling = False
scene.cycles.use_light_tree = False
scene.cycles.blur_glossy = 0.0
scene.cycles.pixel_filter_type = 'GAUSSIAN'
scene.cycles.sample_clamp_indirect = 0.0
scene.view_settings.view_transform = 'Standard'
bpy.context.view_layer.update()
